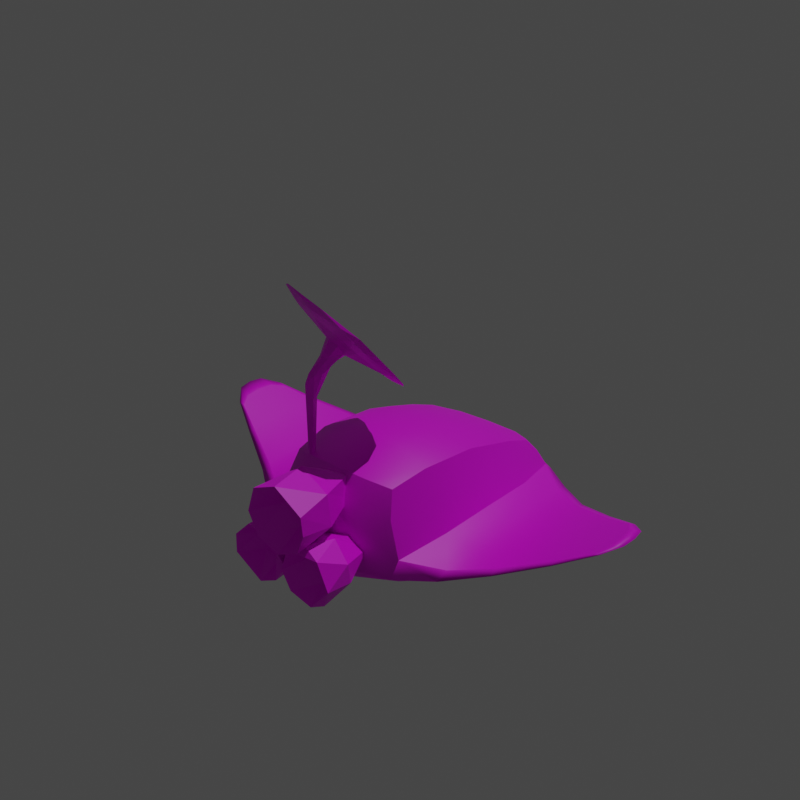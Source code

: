 # Source: spaceship_enemy_blue.blend  (saved by Blender 2.83.19; exported with 4.5.12 LTS)
import bpy
from mathutils import Matrix  # noqa: F401  (used for matrix-valued properties, if any)

bpy.ops.wm.read_factory_settings(use_empty=True)
scene = bpy.context.scene
scene.name = 'Scene'

# ---- collections
col_collection = bpy.data.collections.new('Collection'); scene.collection.children.link(col_collection)

# ---- images (referenced by path relative to the original .blend; pixels are not part of the script)
import os
ASSET_DIR = os.environ.get("B2B_ASSET_DIR", "")  # directory of the original .blend (textures are referenced by path, not embedded)
HERE = os.path.dirname(os.path.abspath(__file__))  # packed textures are extracted next to this script under _unpacked/

def load_image(name, relpath, width, height, colorspace="sRGB"):
    """Load a texture the original file referenced (path relative to the .blend, or extracted next to this script)."""
    p = next((c for c in (os.path.join(HERE, relpath), os.path.join(ASSET_DIR, relpath)) if relpath and os.path.exists(c)), "")
    if p:
        img = bpy.data.images.load(p, check_existing=True)
        img.name = name
    else:  # same state as the original file: an image datablock whose file is absent (Cycles renders it pink)
        img = bpy.data.images.new(name, width, height)
        img.source = "FILE"
        img.filepath = "//" + (relpath or name)
    img.colorspace_settings.name = colorspace
    return img
img_pixil_frame_0__1__png = load_image('pixil-frame-0 (1).png', 'nave inimiga.png', 1024, 1024, 'sRGB')
img_nazinha_low_poly = load_image('nazinha low poly', 'nazinha low poly.png', 1024, 1024, 'sRGB')

# ---- materials (node trees are filled in below, after node groups)
mat_material = bpy.data.materials.new('Material')
mat_material.use_transparent_shadow = False

# ---- material node trees
mat_material.use_nodes = True; mat_material.node_tree.nodes.clear()
_N = mat_material.node_tree.nodes; _L = mat_material.node_tree.links
n0 = _N.new('ShaderNodeBsdfPrincipled'); n0.name = 'Principled BSDF'; n0.location = (10, 300)
n0.distribution = 'GGX'
n0.subsurface_method = 'BURLEY'
n0.inputs[3].default_value = 1.45
n0.inputs[27].default_value = (0.0, 0.0, 0.0, 1.0)
n0.inputs[28].default_value = 1.0
n1 = _N.new('ShaderNodeOutputMaterial'); n1.name = 'Material Output'; n1.location = (300, 300)
n2 = _N.new('ShaderNodeTexImage'); n2.name = 'Image Texture'; n2.location = (-499, 73)
n2.image = img_pixil_frame_0__1__png
n2.interpolation = 'Closest'
n3 = _N.new('ShaderNodeTexImage'); n3.name = 'Image Texture.001'; n3.location = (-849, 131)
n3.image = img_nazinha_low_poly
_L.new(n0.outputs[0], n1.inputs[0])
_L.new(n2.outputs[0], n0.inputs[0])
n1.is_active_output = True

# ---- world
world_world = bpy.data.worlds.new('World'); scene.world = world_world
world_world.use_nodes = True; world_world.node_tree.nodes.clear()
_N = world_world.node_tree.nodes; _L = world_world.node_tree.links
n0 = _N.new('ShaderNodeOutputWorld'); n0.name = 'World Output'; n0.location = (300, 300)
n1 = _N.new('ShaderNodeBackground'); n1.name = 'Background'; n1.location = (10, 300)
n1.inputs[0].default_value = (0.05088, 0.05088, 0.05088, 1.0)
_L.new(n1.outputs[0], n0.inputs[0])
n0.is_active_output = True
world_world.color = (0.05088, 0.05088, 0.05088)
world_world.use_sun_shadow = False
world_world.sun_shadow_jitter_overblur = 0.0

# ---- lights
light_sun = bpy.data.lights.new('Sun', 'SUN')
light_sun.transmission_factor = 0.0
light_sun.energy = 1.0
light_sun.shadow_soft_size = 0.125

# ---- meshes
me_mesh = bpy.data.meshes.new('Mesh')
me_mesh.from_pydata([(-59.46, -6.249, 112.0), (-77.37, -5.719, 124.5), (-77.37, 17.86, 124.5), (-59.46, 82.13, 112.0), (1.192e-07, -6.012, 124.4), (1.192e-07, -5.114, 149.3), (1.192e-07, 21.98, 149.3), (1.192e-07, 90.33, 124.4), (-66.07, 79.0, 0.0), (-89.83, 21.86, 0.0), (-89.83, -7.263, -4.768e-07), (-66.07, -6.012, 0.0), (-1.192e-07, -5.538, 0.0), (1.192e-07, 93.12, 0.0), (-59.46, 37.95, -112.0), (-77.37, 9.704, -124.5), (-2.98e-08, -6.012, -124.4), (-1.192e-07, -5.114, -149.3), (-1.192e-07, 8.382, -149.3), (0.0, 35.95, -124.4), (-59.46, -6.249, -112.0), (-77.37, -5.719, -124.5), (-150.9, 6.086, 69.34), (-150.9, 12.32, 69.34), (-150.9, 13.87, 1.192e-07), (-150.9, 4.528, -1.192e-07), (-150.9, 12.32, -69.34), (-150.9, 6.086, -69.34), (-227.6, 40.11, 32.29), (-227.6, 42.69, 32.29), (-237.1, 47.56, 0.0), (-237.1, 44.44, 0.0), (-227.6, 42.69, -32.29), (-227.6, 40.11, -32.29), (59.46, -6.249, 112.0), (77.37, -5.719, 124.5), (77.37, 17.86, 124.5), (59.46, 82.13, 112.0), (66.07, 79.0, 0.0), (89.83, 21.86, 4.768e-07), (89.83, -7.263, 3.576e-07), (66.07, -6.012, 0.0), (59.46, 37.95, -112.0), (77.37, 9.704, -124.5), (59.46, -6.249, -112.0), (77.37, -5.719, -124.5), (150.9, 6.086, 69.34), (150.9, 12.32, 69.34), (150.9, 13.87, 0.0), (150.9, 4.528, 0.0), (150.9, 12.32, -69.34), (150.9, 6.086, -69.34), (227.6, 40.11, 32.29), (227.6, 42.69, 32.29), (237.1, 47.56, 5.96e-08), (237.1, 44.44, 5.96e-08), (227.6, 42.69, -32.29), (227.6, 40.11, -32.29), (-37.13, -6.053, 122.3), (1.192e-07, -6.611, 146.2), (-39.17, -5.186, 146.7), (-66.11, -6.759, 122.4), (-37.99, 91.36, 0.0), (5.96e-08, 65.58, -71.53), (-37.13, 36.34, -122.3), (-64.93, 56.87, -69.92), (1.192e-07, 2.108, 149.3), (-39.17, 21.54, 146.7), (-76.78, 1.251, 135.2), (-78.95, 50.67, 0.0), (-66.11, 24.05, -122.4), (-88.54, 17.03, -67.07), (1.192e-07, 57.2, 146.2), (-37.13, 88.93, 122.3), (-66.11, 55.75, 122.4), (-251.2, 52.9, 0.0), (-235.4, 46.73, -18.24), (-233.8, 44.43, -32.51), (-235.4, 43.7, -18.24), (-78.95, -6.879, 0.0), (-88.54, -7.111, -67.07), (-66.11, -6.759, -122.4), (-64.93, -6.053, -69.92), (-37.99, -5.598, 0.0), (-37.13, -6.053, -122.3), (-5.96e-08, -5.598, -71.53), (1.192e-07, -5.598, 71.53), (-64.93, -6.053, 69.92), (1.192e-07, 103.0, 71.53), (-64.93, 87.51, 69.92), (-39.17, -5.186, -146.7), (-1.192e-07, -6.611, -146.2), (-88.54, 23.19, 67.07), (-76.78, 0.333, -135.2), (-39.17, 8.588, -146.7), (-1.192e-07, 0.4085, -149.3), (-235.4, 43.7, 18.24), (-233.8, 44.43, 32.51), (-235.4, 46.73, 18.24), (-5.96e-08, 18.11, -146.2), (-88.54, -7.111, 67.07), (-150.9, 4.723, -39.87), (-112.0, -3.17, -95.81), (-113.3, -5.176, -3.576e-07), (-150.9, 9.201, -79.74), (-112.0, 5.945, -95.81), (-150.9, 13.68, -39.87), (-113.3, 9.301, 3.576e-07), (-150.9, 13.68, 39.87), (-112.0, 6.721, 95.81), (-150.9, 9.201, 79.74), (-112.0, -3.17, 95.81), (-150.9, 4.723, 39.87), (-196.7, 24.93, -46.71), (-198.0, 24.53, -2.384e-07), (-196.7, 29.08, -46.71), (-198.0, 30.68, 2.384e-07), (-196.7, 29.08, 46.71), (-196.7, 24.93, 46.71), (66.11, -6.759, 122.4), (39.17, -5.186, 146.7), (37.13, -6.053, 122.3), (64.93, 56.87, -69.92), (37.13, 36.34, -122.3), (37.99, 91.36, 0.0), (76.78, 1.251, 135.2), (39.17, 21.54, 146.7), (88.54, 17.03, -67.07), (66.11, 24.05, -122.4), (78.95, 50.67, 0.0), (66.11, 55.75, 122.4), (37.13, 88.93, 122.3), (235.4, 43.7, -18.24), (233.8, 44.43, -32.51), (235.4, 46.73, -18.24), (251.2, 52.9, -2.98e-08), (64.93, -6.053, -69.92), (66.11, -6.759, -122.4), (88.54, -7.111, -67.07), (78.95, -6.879, 1.192e-07), (37.13, -6.053, -122.3), (37.99, -5.598, 0.0), (64.93, -6.053, 69.92), (64.93, 87.51, 69.92), (39.17, -5.186, -146.7), (88.54, 23.19, 67.07), (39.17, 8.588, -146.7), (76.78, 0.333, -135.2), (235.4, 46.73, 18.24), (233.8, 44.43, 32.51), (235.4, 43.7, 18.24), (88.54, -7.111, 67.07), (113.3, -5.176, 0.0), (112.0, -3.17, -95.81), (150.9, 4.723, -39.87), (112.0, 5.945, -95.81), (150.9, 9.201, -79.74), (113.3, 9.301, 0.0), (150.9, 13.68, -39.87), (112.0, 6.721, 95.81), (150.9, 13.68, 39.87), (112.0, -3.17, 95.81), (150.9, 9.201, 79.74), (150.9, 4.723, 39.87), (198.0, 24.53, 0.0), (196.7, 24.93, -46.71), (196.7, 29.08, -46.71), (198.0, 30.68, 0.0), (196.7, 29.08, 46.71), (196.7, 24.93, 46.71), (-38.01, -6.637, 143.2), (-37.77, 64.59, -71.13), (-39.35, 1.981, 147.4), (-77.38, 37.16, -70.7), (-38.01, 56.83, 143.2), (-249.0, 51.84, -15.6), (-77.38, -6.86, -70.7), (-37.77, -5.655, -71.13), (-37.77, -5.655, 71.13), (-37.77, 101.0, 71.13), (-38.01, -6.637, -143.2), (-77.38, 56.2, 70.7), (-39.35, 0.4066, -147.4), (-249.0, 51.84, 15.6), (-38.01, 18.81, -143.2), (-77.38, -6.86, 70.7), (-113.1, -4.938, -54.75), (-111.7, 1.216, -109.5), (-113.1, 8.459, -54.75), (-113.1, 9.184, 54.75), (-111.7, 1.375, 109.5), (-113.1, -4.938, 54.75), (-197.7, 24.5, -26.86), (-197.3, 27.3, -53.31), (-197.7, 30.4, -26.86), (-197.7, 30.4, 26.86), (-197.3, 27.3, 53.31), (-197.7, 24.5, 26.86), (38.01, -6.637, 143.2), (37.77, 64.59, -71.13), (39.35, 1.981, 147.4), (77.38, 37.16, -70.7), (38.01, 56.83, 143.2), (249.0, 51.84, -15.6), (77.38, -6.86, -70.7), (37.77, -5.655, -71.13), (37.77, -5.655, 71.13), (37.77, 101.0, 71.13), (38.01, -6.637, -143.2), (77.38, 56.2, 70.7), (39.35, 0.4066, -147.4), (249.0, 51.84, 15.6), (38.01, 18.81, -143.2), (77.38, -6.86, 70.7), (113.1, -4.938, -54.75), (111.7, 1.216, -109.5), (113.1, 8.459, -54.75), (113.1, 9.184, 54.75), (111.7, 1.375, 109.5), (113.1, -4.938, 54.75), (197.7, 24.5, -26.86), (197.3, 27.3, -53.31), (197.7, 30.4, -26.86), (197.7, 30.4, 26.86), (197.3, 27.3, 53.31), (197.7, 24.5, 26.86), (-34.48, 55.01, 117.6), (-9.99, 236.4, 123.0), (-38.54, 154.5, 112.5), (-37.65, 162.3, 122.2), (-33.39, 147.1, 111.2), (-36.54, 172.8, 118.2), (-30.91, 171.1, 116.4), (-15.21, 189.6, 93.17), (-31.67, 185.2, 81.36), (-41.87, 160.7, 43.0), (-79.46, 196.8, 63.19), (-77.35, 220.8, 86.31), (-56.68, 241.2, 112.4), (45.3, 189.2, 93.07), (-56.7, 161.6, 31.96), (-31.68, 256.7, 128.5), (34.31, 228.9, 123.8), (3.495, 166.7, 63.06), (-50.46, 173.8, 50.5), (-75.91, 207.0, 72.05), (-36.55, 36.63, 117.9), (-38.62, 95.01, 116.3), (-34.99, 57.95, 121.2), (-38.14, 55.66, 120.6), (-31.77, 146.9, 118.1), (19.51, 214.0, 111.7), (-40.23, 162.5, 119.1), (-27.27, 171.4, 109.1), (-20.4, 184.5, 83.45), (-33.25, 173.4, 100.4), (-40.14, 199.2, 89.33), (-36.99, 185.9, 101.6), (-26.92, 204.0, 100.3), (-16.61, 199.8, 98.94), (-23.83, 188.5, 102.3), (26.46, 180.0, 86.58), (6.677, 152.9, 49.53), (-28.42, 172.0, 61.41), (-48.11, 189.9, 71.76), (-31.63, 227.8, 112.1), (-22.52, 243.7, 127.0), (31.77, 213.6, 117.0), (9.46, 201.1, 102.0), (41.11, 169.7, 74.05), (43.63, 185.2, 92.32), (29.72, 158.6, 60.1), (-12.61, 148.4, 35.77), (-82.75, 187.8, 47.2), (-89.93, 230.0, 83.35), (-73.59, 248.9, 106.0), (-58.67, 256.1, 117.2), (-31.11, 254.1, 129.7), (44.44, 209.6, 111.3), (-92.76, 206.6, 59.66), (-25.02, 179.4, 98.13), (-30.78, 185.7, 108.5), (16.92, 236.7, 129.8), (-30.56, 148.9, 28.4), (-3.18, 251.2, 133.0), (-13.43, 71.53, 180.9), (17.72, 63.14, 124.7), (39.02, 63.47, 172.3), (38.56, 70.48, 208.3), (4.88, 37.15, 208.2), (-21.55, 97.71, 208.5), (17.19, 39.36, 171.8), (6.029, 109.8, 208.5), (-2.513, 108.5, 166.3), (-26.29, 34.56, 179.0), (-43.05, 25.53, 130.6), (-3.462, 31.8, 201.7), (0.9482, 14.65, 196.3), (-1.755, 31.51, 172.4), (-23.22, -9.872, 171.1), (-39.9, 48.13, 201.9), (-28.39, -11.59, 201.3), (-58.99, 8.581, 201.9), (30.13, 33.99, 178.8), (44.74, 20.74, 131.3), (9.892, 40.93, 201.6), (0.5084, 16.74, 170.3), (47.85, 44.34, 201.8), (59.13, 10.14, 170.3), (34.34, 32.63, 132.0), (1.424, 15.72, 201.8), (12.22, -3.569, 201.8), (37.4, -10.1, 201.7), (7.157, 54.74, 181.8), (-14.61, 44.94, 164.9), (-31.1, 69.77, 208.2), (-31.37, 77.53, 168.8), (-5.863, 59.33, 125.5), (2.419, 93.06, 183.0), (15.17, 86.41, 124.7), (-9.649, 83.58, 125.5), (22.98, 76.14, 181.8), (33.68, 94.74, 171.1), (-19.99, 47.43, 208.5), (36.22, 89.48, 208.0), (30.28, 49.0, 208.5), (-6.117, 3.247, 165.0), (-16.49, 13.94, 131.2), (-24.17, 3.629, 180.3), (-41.63, 8.341, 179.9), (-51.48, -2.11, 165.8), (-35.52, 6.051, 131.9), (-45.74, 25.24, 180.1), (-58.42, 29.15, 201.6), (-58.13, 31.98, 171.3), (-35.73, 47.56, 165.0), (-23.3, 32.63, 132.9), (-15.99, 46.52, 173.1), (-14.05, 20.18, 179.7), (-7.419, -1.136, 201.2), (-17.63, 45.39, 201.7), (19.13, 11.75, 131.7), (14.84, 21.76, 178.6), (8.904, -3.305, 173.6), (39.46, -11.17, 171.7), (32.74, 4.618, 132.1), (33.61, 3.127, 180.0), (51.35, -4.015, 198.1), (46.99, 24.12, 179.6), (59.05, 31.87, 173.6), (37.8, 47.67, 167.5), (18.94, 28.31, 131.6), (7.583, 40.68, 170.3), (59.85, 16.22, 201.5), (27.99, 50.66, 196.5)], [], [(4, 59, 170, 58), (59, 5, 60, 170), (170, 60, 1, 61), (58, 170, 61, 0), (13, 63, 171, 62), (63, 19, 64, 171), (171, 64, 14, 65), (62, 171, 65, 8), (5, 66, 172, 60), (66, 6, 67, 172), (172, 67, 2, 68), (60, 172, 68, 1), (8, 65, 173, 69), (65, 14, 70, 173), (173, 70, 15, 71), (69, 173, 71, 9), (6, 72, 174, 67), (72, 7, 73, 174), (174, 73, 3, 74), (67, 174, 74, 2), (30, 76, 175, 75), (76, 32, 77, 175), (175, 77, 33, 78), (75, 175, 78, 31), (10, 80, 176, 79), (80, 21, 81, 176), (176, 81, 20, 82), (79, 176, 82, 11), (11, 82, 177, 83), (82, 20, 84, 177), (177, 84, 16, 85), (83, 177, 85, 12), (12, 86, 178, 83), (86, 4, 58, 178), (178, 58, 0, 87), (83, 178, 87, 11), (7, 88, 179, 73), (88, 13, 62, 179), (179, 62, 8, 89), (73, 179, 89, 3), (20, 81, 180, 84), (81, 21, 90, 180), (180, 90, 17, 91), (84, 180, 91, 16), (9, 92, 181, 69), (92, 2, 74, 181), (181, 74, 3, 89), (69, 181, 89, 8), (21, 93, 182, 90), (93, 15, 94, 182), (182, 94, 18, 95), (90, 182, 95, 17), (31, 96, 183, 75), (96, 28, 97, 183), (183, 97, 29, 98), (75, 183, 98, 30), (15, 70, 184, 94), (70, 14, 64, 184), (184, 64, 19, 99), (94, 184, 99, 18), (11, 87, 185, 79), (87, 0, 61, 185), (185, 61, 1, 100), (79, 185, 100, 10), (27, 102, 186, 101), (102, 21, 80, 186), (186, 80, 10, 103), (101, 186, 103, 25), (26, 105, 187, 104), (105, 15, 93, 187), (187, 93, 21, 102), (104, 187, 102, 27), (24, 107, 188, 106), (107, 9, 71, 188), (188, 71, 15, 105), (106, 188, 105, 26), (23, 109, 189, 108), (109, 2, 92, 189), (189, 92, 9, 107), (108, 189, 107, 24), (22, 111, 190, 110), (111, 1, 68, 190), (190, 68, 2, 109), (110, 190, 109, 23), (25, 103, 191, 112), (103, 10, 100, 191), (191, 100, 1, 111), (112, 191, 111, 22), (33, 113, 192, 78), (113, 27, 101, 192), (192, 101, 25, 114), (78, 192, 114, 31), (32, 115, 193, 77), (115, 26, 104, 193), (193, 104, 27, 113), (77, 193, 113, 33), (30, 116, 194, 76), (116, 24, 106, 194), (194, 106, 26, 115), (76, 194, 115, 32), (29, 117, 195, 98), (117, 23, 108, 195), (195, 108, 24, 116), (98, 195, 116, 30), (28, 118, 196, 97), (118, 22, 110, 196), (196, 110, 23, 117), (97, 196, 117, 29), (31, 114, 197, 96), (114, 25, 112, 197), (197, 112, 22, 118), (96, 197, 118, 28), (35, 120, 198, 119), (120, 5, 59, 198), (198, 59, 4, 121), (119, 198, 121, 34), (42, 123, 199, 122), (123, 19, 63, 199), (199, 63, 13, 124), (122, 199, 124, 38), (36, 126, 200, 125), (126, 6, 66, 200), (200, 66, 5, 120), (125, 200, 120, 35), (43, 128, 201, 127), (128, 42, 122, 201), (201, 122, 38, 129), (127, 201, 129, 39), (37, 131, 202, 130), (131, 7, 72, 202), (202, 72, 6, 126), (130, 202, 126, 36), (57, 133, 203, 132), (133, 56, 134, 203), (203, 134, 54, 135), (132, 203, 135, 55), (44, 137, 204, 136), (137, 45, 138, 204), (204, 138, 40, 139), (136, 204, 139, 41), (16, 140, 205, 85), (140, 44, 136, 205), (205, 136, 41, 141), (85, 205, 141, 12), (34, 121, 206, 142), (121, 4, 86, 206), (206, 86, 12, 141), (142, 206, 141, 41), (38, 124, 207, 143), (124, 13, 88, 207), (207, 88, 7, 131), (143, 207, 131, 37), (17, 144, 208, 91), (144, 45, 137, 208), (208, 137, 44, 140), (91, 208, 140, 16), (37, 130, 209, 143), (130, 36, 145, 209), (209, 145, 39, 129), (143, 209, 129, 38), (18, 146, 210, 95), (146, 43, 147, 210), (210, 147, 45, 144), (95, 210, 144, 17), (53, 149, 211, 148), (149, 52, 150, 211), (211, 150, 55, 135), (148, 211, 135, 54), (19, 123, 212, 99), (123, 42, 128, 212), (212, 128, 43, 146), (99, 212, 146, 18), (35, 119, 213, 151), (119, 34, 142, 213), (213, 142, 41, 139), (151, 213, 139, 40), (40, 138, 214, 152), (138, 45, 153, 214), (214, 153, 51, 154), (152, 214, 154, 49), (45, 147, 215, 153), (147, 43, 155, 215), (215, 155, 50, 156), (153, 215, 156, 51), (43, 127, 216, 155), (127, 39, 157, 216), (216, 157, 48, 158), (155, 216, 158, 50), (39, 145, 217, 157), (145, 36, 159, 217), (217, 159, 47, 160), (157, 217, 160, 48), (36, 125, 218, 159), (125, 35, 161, 218), (218, 161, 46, 162), (159, 218, 162, 47), (35, 151, 219, 161), (151, 40, 152, 219), (219, 152, 49, 163), (161, 219, 163, 46), (49, 154, 220, 164), (154, 51, 165, 220), (220, 165, 57, 132), (164, 220, 132, 55), (51, 156, 221, 165), (156, 50, 166, 221), (221, 166, 56, 133), (165, 221, 133, 57), (50, 158, 222, 166), (158, 48, 167, 222), (222, 167, 54, 134), (166, 222, 134, 56), (48, 160, 223, 167), (160, 47, 168, 223), (223, 168, 53, 148), (167, 223, 148, 54), (47, 162, 224, 168), (162, 46, 169, 224), (224, 169, 52, 149), (168, 224, 149, 53), (46, 163, 225, 169), (163, 49, 164, 225), (225, 164, 55, 150), (169, 225, 150, 52), (251, 243, 227), (244, 245, 227), (248, 246, 226), (233, 280, 254), (255, 280, 230), (257, 255, 228), (281, 257, 231), (258, 257, 281), (256, 257, 258), (260, 281, 232), (264, 263, 234), (237, 264, 256), (261, 268, 233), (270, 269, 239), (276, 277, 241), (284, 282, 242), (277, 284, 241), (242, 278, 239), (273, 245, 244), (230, 250, 226), (249, 247, 246), (229, 250, 232), (250, 229, 248), (252, 229, 231), (262, 263, 235), (262, 261, 263), (263, 254, 234), (253, 280, 233), (228, 255, 230), (228, 252, 257), (253, 232, 250), (268, 259, 233), (237, 265, 238), (272, 262, 235), (266, 277, 238), (278, 267, 270), (270, 267, 261), (271, 243, 269), (247, 230, 226), (280, 255, 234, 254), (243, 262, 272), (244, 283, 240), (244, 240, 273), (227, 243, 244), (249, 246, 248), (226, 250, 248), (257, 256, 234, 255), (260, 259, 258, 281), (269, 270, 261, 271), (233, 259, 260), (236, 235, 264), (235, 263, 264), (237, 236, 264), (238, 265, 266), (267, 268, 261), (283, 272, 235, 240), (276, 275, 238, 277), (284, 277, 266, 282), (283, 244, 243, 272), (252, 228, 247, 249), (245, 273, 279), (227, 241, 284), (249, 229, 252), (254, 263, 261, 233), (231, 229, 232), (248, 229, 249), (253, 250, 230, 280), (253, 233, 260, 232), (231, 257, 252), (232, 281, 231), (265, 268, 267, 266), (265, 258, 259, 268), (265, 237, 256, 258), (234, 256, 264), (240, 235, 236, 273), (271, 261, 262), (236, 237, 274, 279), (237, 238, 275, 274), (236, 279, 273), (267, 278, 242, 282), (239, 269, 243, 251), (282, 266, 267), (239, 278, 270), (276, 241, 227, 275), (226, 246, 247), (247, 228, 230), (275, 245, 274), (275, 227, 245), (243, 271, 262), (274, 245, 279), (239, 251, 242), (251, 227, 242), (242, 227, 284), (313, 321, 285), (325, 287, 288), (286, 287, 291), (291, 325, 289), (317, 286, 291), (314, 317, 291), (323, 314, 289), (317, 314, 316), (320, 317, 316), (290, 316, 315), (317, 320, 286), (320, 316, 293), (293, 290, 292), (319, 320, 293), (321, 318, 285), (320, 319, 286), (324, 322, 292), (322, 293, 292), (322, 319, 293), (286, 322, 287), (286, 319, 322), (325, 321, 313), (325, 288, 321), (323, 313, 285), (323, 289, 313), (290, 285, 318), (290, 315, 285), (324, 318, 321), (324, 292, 318), (326, 298, 297), (326, 327, 298), (328, 338, 294), (339, 326, 297), (327, 326, 299), (331, 327, 299), (327, 331, 295), (329, 328, 294), (330, 331, 299), (330, 301, 302), (295, 331, 330), (332, 329, 294), (295, 330, 334), (323, 315, 316, 314), (333, 334, 302), (300, 334, 333), (335, 295, 334), (336, 295, 335), (337, 300, 340), (337, 335, 300), (336, 335, 337), (336, 327, 295), (298, 336, 337), (327, 336, 298), (297, 298, 296), (328, 339, 338), (301, 328, 329), (332, 302, 329), (300, 332, 294), (297, 296, 339), (341, 343, 306), (342, 346, 303), (345, 344, 343), (345, 341, 304), (344, 347, 312), (346, 348, 303), (308, 347, 344), (345, 308, 344), (349, 307, 353), (304, 349, 308), (304, 350, 349), (350, 354, 307), (351, 309, 304), (352, 354, 350), (309, 352, 350), (352, 305, 354), (351, 306, 352), (341, 351, 304), (310, 311, 342), (311, 346, 342), (307, 303, 348), (305, 342, 303), (354, 305, 307), (291, 287, 325), (289, 314, 291), (337, 340, 296, 298), (293, 316, 290), (288, 287, 324), (287, 322, 324), (313, 289, 325), (285, 315, 323), (318, 292, 290), (321, 288, 324), (301, 299, 339), (299, 326, 339), (301, 330, 299), (334, 330, 302), (300, 335, 334), (340, 294, 338, 296), (338, 339, 296), (301, 339, 328), (302, 301, 329), (333, 302, 332), (332, 300, 333), (294, 340, 300), (311, 343, 344, 312), (306, 343, 310), (341, 306, 351), (343, 311, 310), (345, 343, 341), (348, 346, 312, 353), (347, 308, 353), (304, 308, 345), (308, 349, 353), (349, 350, 307), (309, 350, 304), (351, 352, 309), (352, 306, 310), (352, 310, 305), (311, 312, 346), (353, 307, 348), (307, 305, 303), (305, 310, 342), (347, 353, 312)])
me_mesh.polygons.foreach_set('use_smooth', [1, 1, 1, 1, 1, 1, 1, 1, 1, 1, 1, 1, 1, 1, 1, 1, 1, 1, 1, 1, 1, 1, 1, 1, 1, 1, 1, 1, 1, 1, 1, 1, 1, 1, 1, 1, 1, 1, 1, 1, 1, 1, 1, 1, 1, 1, 1, 1, 1, 1, 1, 1, 1, 1, 1, 1, 1, 1, 1, 1, 1, 1, 1, 1, 1, 1, 1, 1, 1, 1, 1, 1, 1, 1, 1, 1, 1, 1, 1, 1, 1, 1, 1, 1, 1, 1, 1, 1, 1, 1, 1, 1, 1, 1, 1, 1, 1, 1, 1, 1, 1, 1, 1, 1, 1, 1, 1, 1, 1, 1, 1, 1, 1, 1, 1, 1, 1, 1, 1, 1, 1, 1, 1, 1, 1, 1, 1, 1, 1, 1, 1, 1, 1, 1, 1, 1, 1, 1, 1, 1, 1, 1, 1, 1, 1, 1, 1, 1, 1, 1, 1, 1, 1, 1, 1, 1, 1, 1, 1, 1, 1, 1, 1, 1, 1, 1, 1, 1, 1, 1, 1, 1, 1, 1, 1, 1, 1, 1, 1, 1, 1, 1, 1, 1, 1, 1, 1, 1, 1, 1, 1, 1, 1, 1, 1, 1, 1, 1, 1, 1, 1, 1, 1, 1, 1, 1, 1, 1, 1, 1, 1, 1, 1, 1, 1, 1, 1, 1, 1, 1, 1, 1, 1, 1, 0, 0, 0, 0, 0, 0, 0, 0, 0, 0, 0, 0, 0, 0, 0, 0, 0, 0, 0, 0, 0, 0, 0, 0, 0, 0, 0, 0, 0, 0, 0, 0, 0, 0, 0, 0, 0, 0, 0, 0, 0, 0, 0, 0, 0, 0, 0, 0, 0, 0, 0, 0, 0, 0, 0, 0, 0, 0, 0, 0, 0, 0, 0, 0, 0, 0, 0, 0, 0, 0, 0, 0, 0, 0, 0, 0, 0, 0, 0, 0, 0, 0, 0, 0, 0, 0, 0, 0, 0, 0, 0, 0, 0, 0, 0, 0, 0, 0, 0, 0, 0, 0, 0, 0, 0, 0, 0, 0, 0, 0, 0, 0, 0, 0, 0, 0, 0, 0, 0, 0, 0, 0, 0, 0, 0, 0, 0, 0, 0, 0, 0, 0, 0, 0, 0, 0, 0, 0, 0, 0, 0, 0, 0, 0, 0, 0, 0, 0, 0, 0, 0, 0, 0, 0, 0, 0, 0, 0, 0, 0, 0, 0, 0, 0, 0, 0, 0, 0, 0, 0, 0, 0, 0, 0, 0, 0, 0, 0, 0, 0, 0, 0, 0, 0, 0, 0, 0, 0, 0, 0, 0, 0, 0, 0, 0, 0, 0, 0, 0, 0, 0, 0, 0, 0, 0, 0, 0, 0, 0, 0, 0, 0, 0, 0, 0, 0])
_k = set([(0, 58), (0, 61), (0, 87), (1, 60), (1, 61), (1, 68), (1, 100), (1, 111), (2, 68), (2, 74), (2, 92), (2, 109), (3, 73), (3, 74), (3, 89), (4, 58), (4, 121), (5, 60), (5, 120), (7, 73), (7, 131), (8, 65), (8, 89), (9, 71), (9, 92), (10, 80), (10, 100), (11, 82), (11, 87), (14, 64), (14, 65), (14, 70), (15, 70), (15, 71), (15, 93), (15, 105), (16, 84), (16, 140), (17, 90), (17, 144), (19, 64), (19, 123), (20, 81), (20, 82), (20, 84), (21, 80), (21, 81), (21, 90), (21, 93), (21, 102), (22, 111), (22, 118), (23, 109), (23, 117), (26, 105), (26, 115), (27, 102), (27, 113), (28, 96), (28, 97), (28, 118), (29, 97), (29, 98), (29, 117), (30, 76), (30, 98), (31, 78), (31, 96), (32, 76), (32, 77), (32, 115), (33, 77), (33, 78), (33, 113), (34, 119), (34, 121), (34, 142), (35, 119), (35, 120), (35, 125), (35, 151), (35, 161), (36, 125), (36, 130), (36, 145), (36, 159), (37, 130), (37, 131), (37, 143), (38, 122), (38, 143), (39, 127), (39, 145), (40, 138), (40, 151), (41, 136), (41, 142), (42, 122), (42, 123), (42, 128), (43, 127), (43, 128), (43, 147), (43, 155), (44, 136), (44, 137), (44, 140), (45, 137), (45, 138), (45, 144), (45, 147), (45, 153), (46, 161), (46, 169), (47, 159), (47, 168), (50, 155), (50, 166), (51, 153), (51, 165), (52, 149), (52, 150), (52, 169), (53, 148), (53, 149), (53, 168), (54, 134), (54, 148), (55, 132), (55, 150), (56, 133), (56, 134), (56, 166), (57, 132), (57, 133), (57, 165)])
me_mesh.attributes.new('sharp_edge', 'BOOLEAN', 'EDGE').data.foreach_set('value', [ (min(e.vertices), max(e.vertices)) in _k for e in me_mesh.edges])
_uv = me_mesh.uv_layers.new(name='UVW')
_uv.uv.foreach_set('vector', [0.5, 0.0, 0.5, 0.1667, 0.25, 0.1667, 0.25, 0.0, 0.5, 0.1667, 0.5, 0.3333, 0.25, 0.3333, 0.25, 0.1667, 0.25, 0.1667, 0.25, 0.3333, 0.0, 0.3333, 0.0, 0.1667, 0.25, 0.0, 0.25, 0.1667, 0.0, 0.1667, 0.0, 0.0, 0.8775, 0.7461, 0.8775, 0.8544, 0.7692, 0.8544, 0.7692, 0.7461, 0.8775, 0.8544, 0.8775, 0.9626, 0.7692, 0.9626, 0.7692, 0.8544, 0.7692, 0.8544, 0.7692, 0.9626, 0.6609, 0.9626, 0.6609, 0.8544, 0.7692, 0.7461, 0.7692, 0.8544, 0.6609, 0.8544, 0.6609, 0.7461, 0.1953, 0.2708, 0.1953, 0.3026, 0.1476, 0.3026, 0.1476, 0.2708, 0.1953, 0.3026, 0.1953, 0.3345, 0.1476, 0.3345, 0.1476, 0.3026, 0.1476, 0.3026, 0.1476, 0.3345, 0.09988, 0.3345, 0.09988, 0.3026, 0.1476, 0.2708, 0.1476, 0.3026, 0.09988, 0.3026, 0.09988, 0.2708, 0.1953, 0.3981, 0.1476, 0.3981, 0.1476, 0.3674, 0.1953, 0.3676, 0.1476, 0.3981, 0.09988, 0.3981, 0.09988, 0.3663, 0.1476, 0.3674, 0.1476, 0.3674, 0.09988, 0.3663, 0.09988, 0.3345, 0.1479, 0.344, 0.1953, 0.3676, 0.1476, 0.3674, 0.1479, 0.344, 0.1953, 0.3451, 0.1953, 0.3345, 0.1953, 0.3663, 0.1476, 0.3663, 0.1476, 0.3345, 0.1953, 0.3663, 0.1953, 0.3981, 0.1476, 0.3981, 0.1476, 0.3663, 0.1476, 0.3663, 0.1476, 0.3981, 0.09988, 0.3981, 0.09988, 0.3663, 0.1476, 0.3345, 0.1476, 0.3663, 0.09988, 0.3663, 0.09988, 0.3345, 0.1953, 0.3239, 0.1506, 0.3229, 0.1501, 0.3026, 0.1953, 0.3026, 0.1506, 0.3229, 0.1237, 0.3186, 0.1185, 0.3026, 0.1501, 0.3026, 0.1501, 0.3026, 0.1185, 0.3026, 0.1237, 0.2867, 0.1506, 0.2823, 0.1953, 0.3026, 0.1501, 0.3026, 0.1506, 0.2823, 0.1953, 0.2814, 0.5, 0.2778, 0.2517, 0.2836, 0.25, 0.1609, 0.5, 0.1597, 0.2517, 0.2836, 0.0, 0.3333, 0.0, 0.1667, 0.25, 0.1609, 0.25, 0.1609, 0.0, 0.1667, 0.0, 0.0, 0.25, 0.0, 0.5, 0.1597, 0.25, 0.1609, 0.25, 0.0, 0.5, 0.0, 0.0, 0.5, 0.0, 0.25, 0.25, 0.25, 0.25, 0.5, 0.0, 0.25, 0.0, 0.0, 0.25, 0.0, 0.25, 0.25, 0.25, 0.25, 0.25, 0.0, 0.5, 0.0, 0.5, 0.25, 0.25, 0.5, 0.25, 0.25, 0.5, 0.25, 0.5, 0.5, 0.5, 0.5, 0.5, 0.75, 0.25, 0.75, 0.25, 0.5, 0.5, 0.75, 0.5, 1.0, 0.25, 1.0, 0.25, 0.75, 0.25, 0.75, 0.25, 1.0, 0.0, 1.0, 0.0, 0.75, 0.25, 0.5, 0.25, 0.75, 0.0, 0.75, 0.0, 0.5, 0.8775, 0.5295, 0.8775, 0.6378, 0.7692, 0.6378, 0.7692, 0.5295, 0.8775, 0.6378, 0.8775, 0.7461, 0.7692, 0.7461, 0.7692, 0.6378, 0.7692, 0.6378, 0.7692, 0.7461, 0.6609, 0.7461, 0.6609, 0.6378, 0.7692, 0.5295, 0.7692, 0.6378, 0.6609, 0.6378, 0.6609, 0.5295, 1.0, 0.0, 1.0, 0.1667, 0.75, 0.1667, 0.75, 0.0, 1.0, 0.1667, 1.0, 0.3333, 0.75, 0.3333, 0.75, 0.1667, 0.75, 0.1667, 0.75, 0.3333, 0.5, 0.3333, 0.5, 0.1667, 0.75, 0.0, 0.75, 0.1667, 0.5, 0.1667, 0.5, 0.0, 0.1953, 0.3451, 0.2427, 0.344, 0.2431, 0.3674, 0.1953, 0.3676, 0.2427, 0.344, 0.2908, 0.3345, 0.2908, 0.3663, 0.2431, 0.3674, 0.2431, 0.3674, 0.2908, 0.3663, 0.2908, 0.3981, 0.2431, 0.3981, 0.1953, 0.3676, 0.2431, 0.3674, 0.2431, 0.3981, 0.1953, 0.3981, 0.2908, 0.2708, 0.2908, 0.3026, 0.2431, 0.3026, 0.2431, 0.2708, 0.2908, 0.3026, 0.2908, 0.3345, 0.2431, 0.3345, 0.2431, 0.3026, 0.2431, 0.3026, 0.2431, 0.3345, 0.1953, 0.3345, 0.1953, 0.3026, 0.2431, 0.2708, 0.2431, 0.3026, 0.1953, 0.3026, 0.1953, 0.2708, 0.1953, 0.2814, 0.24, 0.2823, 0.2406, 0.3026, 0.1953, 0.3026, 0.24, 0.2823, 0.2669, 0.2867, 0.2722, 0.3026, 0.2406, 0.3026, 0.2406, 0.3026, 0.2722, 0.3026, 0.2669, 0.3186, 0.24, 0.3229, 0.1953, 0.3026, 0.2406, 0.3026, 0.24, 0.3229, 0.1953, 0.3239, 0.2908, 0.3345, 0.2908, 0.3663, 0.2431, 0.3663, 0.2431, 0.3345, 0.2908, 0.3663, 0.2908, 0.3981, 0.2431, 0.3981, 0.2431, 0.3663, 0.2431, 0.3663, 0.2431, 0.3981, 0.1953, 0.3981, 0.1953, 0.3663, 0.2431, 0.3345, 0.2431, 0.3663, 0.1953, 0.3663, 0.1953, 0.3345, 0.5, 0.0, 0.75, 0.0, 0.75, 0.1609, 0.5, 0.1597, 0.75, 0.0, 1.0, 0.0, 1.0, 0.1667, 0.75, 0.1609, 0.75, 0.1609, 1.0, 0.1667, 1.0, 0.3333, 0.7483, 0.2836, 0.5, 0.1597, 0.75, 0.1609, 0.7483, 0.2836, 0.5, 0.2778, 0.08333, 0.3889, 0.07639, 0.3831, 0.2587, 0.3333, 0.2604, 0.3403, 0.07639, 0.3831, 0.0, 0.3333, 0.2517, 0.2836, 0.2587, 0.3333, 0.2587, 0.3333, 0.2517, 0.2836, 0.5, 0.2778, 0.5, 0.3264, 0.2604, 0.3403, 0.2587, 0.3333, 0.5, 0.3264, 0.5, 0.3333, 0.1158, 0.3239, 0.1145, 0.325, 0.1032, 0.3026, 0.1039, 0.3026, 0.1145, 0.325, 0.09988, 0.3345, 0.09988, 0.3026, 0.1032, 0.3026, 0.1032, 0.3026, 0.09988, 0.3026, 0.09988, 0.2708, 0.1145, 0.2803, 0.1039, 0.3026, 0.1032, 0.3026, 0.1145, 0.2803, 0.1158, 0.2814, 0.2022, 0.3469, 0.2022, 0.3485, 0.147, 0.3469, 0.1474, 0.3453, 0.2022, 0.3485, 0.2022, 0.3596, 0.1454, 0.3583, 0.147, 0.3469, 0.147, 0.3469, 0.1454, 0.3583, 0.08772, 0.3469, 0.1052, 0.3355, 0.1474, 0.3453, 0.147, 0.3469, 0.1052, 0.3355, 0.1068, 0.3342, 0.2977, 0.3342, 0.2993, 0.3355, 0.2575, 0.3469, 0.2571, 0.3453, 0.2993, 0.3355, 0.3168, 0.3469, 0.2591, 0.3583, 0.2575, 0.3469, 0.2575, 0.3469, 0.2591, 0.3583, 0.2022, 0.3596, 0.2022, 0.3485, 0.2571, 0.3453, 0.2575, 0.3469, 0.2022, 0.3485, 0.2022, 0.3469, 0.2749, 0.2814, 0.2762, 0.2803, 0.2875, 0.3026, 0.2868, 0.3026, 0.2762, 0.2803, 0.2908, 0.2708, 0.2908, 0.3026, 0.2875, 0.3026, 0.2875, 0.3026, 0.2908, 0.3026, 0.2908, 0.3345, 0.2762, 0.325, 0.2868, 0.3026, 0.2875, 0.3026, 0.2762, 0.325, 0.2749, 0.3239, 0.5, 0.3333, 0.5, 0.3264, 0.7413, 0.3333, 0.7396, 0.3403, 0.5, 0.3264, 0.5, 0.2778, 0.7483, 0.2836, 0.7413, 0.3333, 0.7413, 0.3333, 0.7483, 0.2836, 1.0, 0.3333, 0.9236, 0.3831, 0.7396, 0.3403, 0.7413, 0.3333, 0.9236, 0.3831, 0.9167, 0.3889, 0.125, 0.4167, 0.09047, 0.3936, 0.2618, 0.347, 0.2658, 0.3936, 0.09047, 0.3936, 0.08333, 0.3889, 0.2604, 0.3403, 0.2618, 0.347, 0.2618, 0.347, 0.2604, 0.3403, 0.5, 0.3333, 0.5, 0.3403, 0.2658, 0.3936, 0.2618, 0.347, 0.5, 0.3403, 0.5, 0.3889, 0.1237, 0.3186, 0.1172, 0.3229, 0.1057, 0.3026, 0.1185, 0.3026, 0.1172, 0.3229, 0.1158, 0.3239, 0.1039, 0.3026, 0.1057, 0.3026, 0.1057, 0.3026, 0.1039, 0.3026, 0.1158, 0.2814, 0.1172, 0.2823, 0.1185, 0.3026, 0.1057, 0.3026, 0.1172, 0.2823, 0.1237, 0.2867, 0.2022, 0.3342, 0.2022, 0.3453, 0.1477, 0.3438, 0.1486, 0.3331, 0.2022, 0.3453, 0.2022, 0.3469, 0.1474, 0.3453, 0.1477, 0.3438, 0.1477, 0.3438, 0.1474, 0.3453, 0.1068, 0.3342, 0.1084, 0.3331, 0.1486, 0.3331, 0.1477, 0.3438, 0.1084, 0.3331, 0.1164, 0.3278, 0.2881, 0.3278, 0.296, 0.3331, 0.2568, 0.3438, 0.2559, 0.3331, 0.296, 0.3331, 0.2977, 0.3342, 0.2571, 0.3453, 0.2568, 0.3438, 0.2568, 0.3438, 0.2571, 0.3453, 0.2022, 0.3469, 0.2022, 0.3453, 0.2559, 0.3331, 0.2568, 0.3438, 0.2022, 0.3453, 0.2022, 0.3342, 0.2669, 0.2867, 0.2735, 0.2823, 0.285, 0.3026, 0.2722, 0.3026, 0.2735, 0.2823, 0.2749, 0.2814, 0.2868, 0.3026, 0.285, 0.3026, 0.285, 0.3026, 0.2868, 0.3026, 0.2749, 0.3239, 0.2735, 0.3229, 0.2722, 0.3026, 0.285, 0.3026, 0.2735, 0.3229, 0.2669, 0.3186, 0.5, 0.3889, 0.5, 0.3403, 0.7382, 0.347, 0.7342, 0.3936, 0.5, 0.3403, 0.5, 0.3333, 0.7396, 0.3403, 0.7382, 0.347, 0.7382, 0.347, 0.7396, 0.3403, 0.9167, 0.3889, 0.9095, 0.3936, 0.7342, 0.3936, 0.7382, 0.347, 0.9095, 0.3936, 0.875, 0.4167, 0.0, 0.3333, 0.25, 0.3333, 0.25, 0.1667, 0.0, 0.1667, 0.25, 0.3333, 0.5, 0.3333, 0.5, 0.1667, 0.25, 0.1667, 0.25, 0.1667, 0.5, 0.1667, 0.5, 0.0, 0.25, 0.0, 0.0, 0.1667, 0.25, 0.1667, 0.25, 0.0, 0.0, 0.0, 0.6609, 0.9626, 0.7692, 0.9626, 0.7692, 0.8544, 0.6609, 0.8544, 0.7692, 0.9626, 0.8775, 0.9626, 0.8775, 0.8544, 0.7692, 0.8544, 0.7692, 0.8544, 0.8775, 0.8544, 0.8775, 0.7461, 0.7692, 0.7461, 0.6609, 0.8544, 0.7692, 0.8544, 0.7692, 0.7461, 0.6609, 0.7461, 0.09988, 0.3345, 0.1476, 0.3345, 0.1476, 0.3026, 0.09988, 0.3026, 0.1476, 0.3345, 0.1953, 0.3345, 0.1953, 0.3026, 0.1476, 0.3026, 0.1476, 0.3026, 0.1953, 0.3026, 0.1953, 0.2708, 0.1476, 0.2708, 0.09988, 0.3026, 0.1476, 0.3026, 0.1476, 0.2708, 0.09988, 0.2708, 0.09988, 0.3345, 0.09988, 0.3663, 0.1476, 0.3663, 0.1476, 0.3345, 0.09988, 0.3663, 0.09988, 0.3981, 0.1476, 0.3981, 0.1476, 0.3663, 0.1476, 0.3663, 0.1476, 0.3981, 0.1953, 0.3981, 0.1953, 0.3663, 0.1476, 0.3345, 0.1476, 0.3663, 0.1953, 0.3663, 0.1953, 0.3345, 0.09988, 0.3981, 0.1476, 0.3981, 0.1476, 0.3663, 0.09988, 0.3663, 0.1476, 0.3981, 0.1953, 0.3981, 0.1953, 0.3663, 0.1476, 0.3663, 0.1476, 0.3663, 0.1953, 0.3663, 0.1953, 0.3345, 0.1476, 0.3345, 0.09988, 0.3663, 0.1476, 0.3663, 0.1476, 0.3345, 0.09988, 0.3345, 0.09988, 0.2708, 0.09988, 0.3026, 0.1476, 0.3026, 0.1476, 0.2708, 0.09988, 0.3026, 0.09988, 0.3345, 0.1476, 0.3345, 0.1476, 0.3026, 0.1476, 0.3026, 0.1476, 0.3345, 0.1953, 0.3345, 0.1953, 0.3026, 0.1476, 0.2708, 0.1476, 0.3026, 0.1953, 0.3026, 0.1953, 0.2708, 0.0, 0.0, 0.0, 0.1667, 0.25, 0.1667, 0.25, 0.0, 0.0, 0.1667, 0.0, 0.3333, 0.25, 0.3333, 0.25, 0.1667, 0.25, 0.1667, 0.25, 0.3333, 0.5, 0.3333, 0.5, 0.1667, 0.25, 0.0, 0.25, 0.1667, 0.5, 0.1667, 0.5, 0.0, 0.5, 0.0, 0.25, 0.0, 0.25, 0.25, 0.5, 0.25, 0.25, 0.0, 0.0, 0.0, 0.0, 0.25, 0.25, 0.25, 0.25, 0.25, 0.0, 0.25, 0.0, 0.5, 0.25, 0.5, 0.5, 0.25, 0.25, 0.25, 0.25, 0.5, 0.5, 0.5, 0.0, 1.0, 0.25, 1.0, 0.25, 0.75, 0.0, 0.75, 0.25, 1.0, 0.5, 1.0, 0.5, 0.75, 0.25, 0.75, 0.25, 0.75, 0.5, 0.75, 0.5, 0.5, 0.25, 0.5, 0.0, 0.75, 0.25, 0.75, 0.25, 0.5, 0.0, 0.5, 0.6609, 0.7461, 0.7692, 0.7461, 0.7692, 0.6378, 0.6609, 0.6378, 0.7692, 0.7461, 0.8775, 0.7461, 0.8775, 0.6378, 0.7692, 0.6378, 0.7692, 0.6378, 0.8775, 0.6378, 0.8775, 0.5295, 0.7692, 0.5295, 0.6609, 0.6378, 0.7692, 0.6378, 0.7692, 0.5295, 0.6609, 0.5295, 0.5, 0.3333, 0.75, 0.3333, 0.75, 0.1667, 0.5, 0.1667, 0.75, 0.3333, 1.0, 0.3333, 1.0, 0.1667, 0.75, 0.1667, 0.75, 0.1667, 1.0, 0.1667, 1.0, 0.0, 0.75, 0.0, 0.5, 0.1667, 0.75, 0.1667, 0.75, 0.0, 0.5, 0.0, 0.2908, 0.3981, 0.2908, 0.3663, 0.2431, 0.3663, 0.2431, 0.3981, 0.2908, 0.3663, 0.2908, 0.3345, 0.2431, 0.3345, 0.2431, 0.3663, 0.2431, 0.3663, 0.2431, 0.3345, 0.1953, 0.3345, 0.1953, 0.3663, 0.2431, 0.3981, 0.2431, 0.3663, 0.1953, 0.3663, 0.1953, 0.3981, 0.1953, 0.3345, 0.2431, 0.3345, 0.2431, 0.3026, 0.1953, 0.3026, 0.2431, 0.3345, 0.2908, 0.3345, 0.2908, 0.3026, 0.2431, 0.3026, 0.2431, 0.3026, 0.2908, 0.3026, 0.2908, 0.2708, 0.2431, 0.2708, 0.1953, 0.3026, 0.2431, 0.3026, 0.2431, 0.2708, 0.1953, 0.2708, 0.2908, 0.3345, 0.2908, 0.3026, 0.2431, 0.3026, 0.2431, 0.3345, 0.2908, 0.3026, 0.2908, 0.2708, 0.2431, 0.2708, 0.2431, 0.3026, 0.2431, 0.3026, 0.2431, 0.2708, 0.1953, 0.2708, 0.1953, 0.3026, 0.2431, 0.3345, 0.2431, 0.3026, 0.1953, 0.3026, 0.1953, 0.3345, 0.1953, 0.3981, 0.2431, 0.3981, 0.2431, 0.3663, 0.1953, 0.3663, 0.2431, 0.3981, 0.2908, 0.3981, 0.2908, 0.3663, 0.2431, 0.3663, 0.2431, 0.3663, 0.2908, 0.3663, 0.2908, 0.3345, 0.2431, 0.3345, 0.1953, 0.3663, 0.2431, 0.3663, 0.2431, 0.3345, 0.1953, 0.3345, 1.0, 0.3333, 1.0, 0.1667, 0.75, 0.1667, 0.75, 0.3333, 1.0, 0.1667, 1.0, 0.0, 0.75, 0.0, 0.75, 0.1667, 0.75, 0.1667, 0.75, 0.0, 0.5, 0.0, 0.5, 0.1667, 0.75, 0.3333, 0.75, 0.1667, 0.5, 0.1667, 0.5, 0.3333, 0.5, 0.3333, 0.2604, 0.3403, 0.2604, 0.3403, 0.5, 0.3333, 0.2604, 0.3403, 0.08333, 0.3889, 0.08333, 0.3889, 0.2604, 0.3403, 0.2604, 0.3403, 0.08333, 0.3889, 0.08333, 0.3889, 0.2604, 0.3403, 0.5, 0.3333, 0.2604, 0.3403, 0.2604, 0.3403, 0.5, 0.3333, 0.1158, 0.2814, 0.1039, 0.3026, 0.1039, 0.3026, 0.1158, 0.2814, 0.1039, 0.3026, 0.1158, 0.3239, 0.1158, 0.3239, 0.1039, 0.3026, 0.1039, 0.3026, 0.1158, 0.3239, 0.1158, 0.3239, 0.1039, 0.3026, 0.1158, 0.2814, 0.1039, 0.3026, 0.1039, 0.3026, 0.1158, 0.2814, 0.1702, 0.3241, 0.2, 0.3323, 0.2, 0.3323, 0.1702, 0.3241, 0.2, 0.3323, 0.2402, 0.3335, 0.2402, 0.3335, 0.2, 0.3323, 0.2, 0.3323, 0.2402, 0.3335, 0.2402, 0.3335, 0.2, 0.3323, 0.1702, 0.3241, 0.2, 0.3323, 0.2, 0.3323, 0.1702, 0.3241, 0.2402, 0.3335, 0.2805, 0.3323, 0.2805, 0.3323, 0.2402, 0.3335, 0.2805, 0.3323, 0.3103, 0.3241, 0.3103, 0.3241, 0.2805, 0.3323, 0.2805, 0.3323, 0.3103, 0.3241, 0.3103, 0.3241, 0.2805, 0.3323, 0.2402, 0.3335, 0.2805, 0.3323, 0.2805, 0.3323, 0.2402, 0.3335, 0.2749, 0.3239, 0.2868, 0.3026, 0.2868, 0.3026, 0.2749, 0.3239, 0.2868, 0.3026, 0.2749, 0.2814, 0.2749, 0.2814, 0.2868, 0.3026, 0.2868, 0.3026, 0.2749, 0.2814, 0.2749, 0.2814, 0.2868, 0.3026, 0.2749, 0.3239, 0.2868, 0.3026, 0.2868, 0.3026, 0.2749, 0.3239, 0.9167, 0.3889, 0.7396, 0.3403, 0.7396, 0.3403, 0.9167, 0.3889, 0.7396, 0.3403, 0.5, 0.3333, 0.5, 0.3333, 0.7396, 0.3403, 0.7396, 0.3403, 0.5, 0.3333, 0.5, 0.3333, 0.7396, 0.3403, 0.9167, 0.3889, 0.7396, 0.3403, 0.7396, 0.3403, 0.9167, 0.3889, 0.5, 0.3333, 0.2604, 0.3403, 0.2604, 0.3403, 0.5, 0.3333, 0.2604, 0.3403, 0.08333, 0.3889, 0.08333, 0.3889, 0.2604, 0.3403, 0.2604, 0.3403, 0.08333, 0.3889, 0.08333, 0.3889, 0.2604, 0.3403, 0.5, 0.3333, 0.2604, 0.3403, 0.2604, 0.3403, 0.5, 0.3333, 0.1158, 0.2814, 0.1039, 0.3026, 0.1039, 0.3026, 0.1158, 0.2814, 0.1039, 0.3026, 0.1158, 0.3239, 0.1158, 0.3239, 0.1039, 0.3026, 0.1039, 0.3026, 0.1158, 0.3239, 0.1158, 0.3239, 0.1039, 0.3026, 0.1158, 0.2814, 0.1039, 0.3026, 0.1039, 0.3026, 0.1158, 0.2814, 0.1702, 0.3241, 0.2, 0.3323, 0.2, 0.3323, 0.1702, 0.3241, 0.2, 0.3323, 0.2402, 0.3335, 0.2402, 0.3335, 0.2, 0.3323, 0.2, 0.3323, 0.2402, 0.3335, 0.2402, 0.3335, 0.2, 0.3323, 0.1702, 0.3241, 0.2, 0.3323, 0.2, 0.3323, 0.1702, 0.3241, 0.2402, 0.3335, 0.2805, 0.3323, 0.2805, 0.3323, 0.2402, 0.3335, 0.2805, 0.3323, 0.3103, 0.3241, 0.3103, 0.3241, 0.2805, 0.3323, 0.2805, 0.3323, 0.3103, 0.3241, 0.3103, 0.3241, 0.2805, 0.3323, 0.2402, 0.3335, 0.2805, 0.3323, 0.2805, 0.3323, 0.2402, 0.3335, 0.2749, 0.3239, 0.2868, 0.3026, 0.2868, 0.3026, 0.2749, 0.3239, 0.2868, 0.3026, 0.2749, 0.2814, 0.2749, 0.2814, 0.2868, 0.3026, 0.2868, 0.3026, 0.2749, 0.2814, 0.2749, 0.2814, 0.2868, 0.3026, 0.2749, 0.3239, 0.2868, 0.3026, 0.2868, 0.3026, 0.2749, 0.3239, 0.9167, 0.3889, 0.7396, 0.3403, 0.7396, 0.3403, 0.9167, 0.3889, 0.7396, 0.3403, 0.5, 0.3333, 0.5, 0.3333, 0.7396, 0.3403, 0.7396, 0.3403, 0.5, 0.3333, 0.5, 0.3333, 0.7396, 0.3403, 0.9167, 0.3889, 0.7396, 0.3403, 0.7396, 0.3403, 0.9167, 0.3889, 0.3416, 0.6933, 0.3164, 0.8092, 0.2816, 0.6642, 0.2258, 0.8397, 0.1635, 0.7726, 0.2816, 0.6642, 0.2272, 0.6864, 0.2521, 0.7883, 0.1816, 0.8097, 0.3899, 0.7608, 0.3445, 0.8273, 0.3143, 0.8239, 0.2502, 0.8697, 0.3445, 0.8273, 0.3418, 0.868, 0.1573, 0.722, 0.2502, 0.8697, 0.1652, 0.8426, 0.2199, 0.6427, 0.1669, 0.6912, 0.1746, 0.6688, 0.2623, 0.6195, 0.1669, 0.6912, 0.2199, 0.6427, 0.1346, 0.734, 0.1669, 0.6912, 0.262, 0.6194, 0.3352, 0.673, 0.2604, 0.6354, 0.3525, 0.6602, 0.2027, 0.8679, 0.2575, 0.8874, 0.2387, 0.8869, 0.1372, 0.7324, 0.1781, 0.8287, 0.1735, 0.7402, 0.39, 0.7854, 0.3888, 0.7206, 0.3899, 0.7608, 0.3946, 0.759, 0.3897, 0.7952, 0.3983, 0.7433, 0.1879, 0.6524, 0.2377, 0.6268, 0.2362, 0.6275, 0.2871, 0.626, 0.3273, 0.6351, 0.3537, 0.6543, 0.2377, 0.6268, 0.2871, 0.626, 0.2362, 0.6275, 0.3537, 0.6543, 0.3873, 0.6978, 0.3983, 0.7433, 0.1573, 0.8397, 0.1635, 0.7726, 0.2258, 0.8397, 0.1678, 0.9029, 0.1263, 0.9007, 0.1525, 0.6307, 0.2809, 0.6091, 0.2123, 0.7549, 0.2607, 0.609, 0.2498, 0.6719, 0.3757, 0.7326, 0.3525, 0.6602, 0.3736, 0.8521, 0.3275, 0.8567, 0.3615, 0.6332, 0.1788, 0.7252, 0.2498, 0.6719, 0.2353, 0.6582, 0.3371, 0.8572, 0.2575, 0.8874, 0.2677, 0.8937, 0.3371, 0.8572, 0.39, 0.7854, 0.2575, 0.8874, 0.2575, 0.8874, 0.3143, 0.8239, 0.2387, 0.8869, 0.377, 0.7616, 0.3445, 0.8273, 0.3899, 0.7608, 0.1652, 0.8426, 0.2502, 0.8697, 0.3418, 0.868, 0.1652, 0.8426, 0.1788, 0.7252, 0.1573, 0.722, 0.377, 0.7616, 0.3525, 0.6602, 0.3757, 0.7326, 0.3879, 0.7241, 0.3275, 0.6887, 0.3899, 0.7608, 0.1372, 0.7324, 0.2362, 0.6328, 0.1716, 0.6526, 0.2968, 0.8912, 0.3371, 0.8572, 0.2677, 0.8937, 0.2579, 0.6274, 0.2377, 0.6268, 0.1716, 0.6526, 0.3873, 0.6978, 0.3731, 0.6878, 0.3946, 0.759, 0.3946, 0.759, 0.3731, 0.6878, 0.39, 0.7869, 0.3718, 0.8363, 0.3164, 0.8092, 0.3897, 0.7952, 0.2123, 0.7549, 0.1678, 0.9029, 0.1525, 0.6307, 0.3445, 0.8273, 0.2502, 0.8697, 0.2387, 0.8869, 0.3143, 0.8239, 0.3164, 0.8092, 0.3371, 0.8572, 0.299, 0.8844, 0.2258, 0.8397, 0.2655, 0.8903, 0.2152, 0.8763, 0.2258, 0.8397, 0.2198, 0.8819, 0.1573, 0.8397, 0.2816, 0.6642, 0.3164, 0.8092, 0.2258, 0.8397, 0.3373, 0.7283, 0.2521, 0.7883, 0.2272, 0.6864, 0.3983, 0.609, 0.3736, 0.8521, 0.3615, 0.6332, 0.1573, 0.722, 0.1346, 0.734, 0.2387, 0.8869, 0.2502, 0.8697, 0.3352, 0.673, 0.3275, 0.6887, 0.2623, 0.6195, 0.2604, 0.6354, 0.3897, 0.7952, 0.3946, 0.759, 0.39, 0.7854, 0.3718, 0.8363, 0.3899, 0.7608, 0.3275, 0.6887, 0.3352, 0.673, 0.1375, 0.8109, 0.2409, 0.8848, 0.2027, 0.8679, 0.2409, 0.8848, 0.2575, 0.8874, 0.2027, 0.8679, 0.1372, 0.7324, 0.1419, 0.8096, 0.1781, 0.8287, 0.1716, 0.6526, 0.2362, 0.6328, 0.2579, 0.6274, 0.3877, 0.6804, 0.3888, 0.7206, 0.39, 0.7854, 0.2655, 0.8903, 0.2968, 0.8912, 0.2409, 0.8848, 0.2152, 0.8763, 0.1879, 0.6524, 0.1512, 0.6831, 0.1716, 0.6526, 0.2377, 0.6268, 0.2871, 0.626, 0.2377, 0.6268, 0.2579, 0.6274, 0.3273, 0.6351, 0.2655, 0.8903, 0.2258, 0.8397, 0.3164, 0.8092, 0.299, 0.8844, 0.2733, 0.9029, 0.2357, 0.9029, 0.2123, 0.7549, 0.2809, 0.6091, 0.1635, 0.7726, 0.1573, 0.8397, 0.1373, 0.7936, 0.2816, 0.6642, 0.2362, 0.6275, 0.2871, 0.626, 0.2809, 0.6091, 0.3275, 0.8567, 0.2733, 0.9029, 0.3143, 0.8239, 0.2575, 0.8874, 0.39, 0.7854, 0.3899, 0.7608, 0.2353, 0.6582, 0.2498, 0.6719, 0.3525, 0.6602, 0.3615, 0.6332, 0.3275, 0.8567, 0.2809, 0.6091, 0.377, 0.7616, 0.3757, 0.7326, 0.3418, 0.868, 0.3445, 0.8273, 0.377, 0.7616, 0.3899, 0.7608, 0.3352, 0.673, 0.3525, 0.6602, 0.2353, 0.6582, 0.1573, 0.722, 0.1788, 0.7252, 0.3525, 0.6602, 0.2604, 0.6354, 0.2353, 0.6582, 0.2362, 0.6328, 0.3879, 0.7241, 0.3731, 0.6878, 0.2975, 0.6182, 0.2362, 0.6328, 0.2623, 0.6195, 0.3275, 0.6887, 0.3879, 0.7241, 0.2362, 0.6328, 0.1372, 0.7324, 0.1735, 0.7402, 0.2623, 0.6195, 0.2387, 0.8869, 0.1735, 0.7402, 0.1781, 0.8287, 0.2198, 0.8819, 0.2409, 0.8848, 0.1375, 0.8109, 0.1462, 0.8332, 0.381, 0.8312, 0.3889, 0.8069, 0.3371, 0.8572, 0.1375, 0.8109, 0.1179, 0.7559, 0.1317, 0.7298, 0.1373, 0.7936, 0.1372, 0.7324, 0.1716, 0.6526, 0.1509, 0.676, 0.1306, 0.7347, 0.1375, 0.8109, 0.1373, 0.7936, 0.1573, 0.8397, 0.3731, 0.6878, 0.3873, 0.6978, 0.3489, 0.6475, 0.3273, 0.6351, 0.3983, 0.7433, 0.3897, 0.7952, 0.3164, 0.8092, 0.3416, 0.6933, 0.3273, 0.6351, 0.2975, 0.6182, 0.3731, 0.6878, 0.4045, 0.7432, 0.3873, 0.6978, 0.3946, 0.759, 0.1879, 0.6524, 0.2362, 0.6275, 0.2816, 0.6642, 0.1512, 0.6831, 0.1525, 0.6307, 0.2607, 0.609, 0.2123, 0.7549, 0.2123, 0.7549, 0.2357, 0.9029, 0.1678, 0.9029, 0.1512, 0.6831, 0.1635, 0.7726, 0.1306, 0.7347, 0.1512, 0.6831, 0.2816, 0.6642, 0.1635, 0.7726, 0.3164, 0.8092, 0.3718, 0.8363, 0.3371, 0.8572, 0.1317, 0.7298, 0.1635, 0.7726, 0.1373, 0.7936, 0.3983, 0.7433, 0.3416, 0.6933, 0.3537, 0.6543, 0.3416, 0.6933, 0.2816, 0.6642, 0.3537, 0.6543, 0.3537, 0.6543, 0.2816, 0.6642, 0.2871, 0.626, 0.7424, 0.828, 0.6612, 0.7103, 0.8515, 0.7494, 0.1115, 0.06097, 0.04244, 0.4075, 0.01473, 0.0361, 0.6625, 0.8731, 0.6297, 0.5772, 0.714, 0.6012, 0.1969, 0.4515, 0.1115, 0.06097, 0.2379, 0.06883, 0.3427, 0.9598, 0.1026, 0.9497, 0.1969, 0.4515, 0.3444, 0.481, 0.3427, 0.9598, 0.1969, 0.4515, 0.3615, 0.06097, 0.3444, 0.481, 0.2379, 0.06883, 0.7935, 0.8786, 0.7945, 0.6173, 0.8877, 0.5891, 0.8886, 0.8527, 0.7604, 0.8527, 0.8489, 0.5807, 0.1517, 0.1511, 0.103, 0.3376, 0.08881, 0.1442, 0.3051, 0.8557, 0.1443, 0.3051, 0.8373, 0.7367, 0.6206, 0.8601, 0.5817, 0.5936, 0.6854, 0.6089, 0.2076, 0.3531, 0.1517, 0.1511, 0.226, 0.1513, 0.762, 0.8683, 0.6206, 0.8601, 0.6854, 0.6089, 0.6612, 0.7103, 0.7735, 0.6223, 0.8515, 0.7494, 0.1443, 0.3051, 0.7299, 0.2259, 0.8373, 0.7367, 0.3087, 0.145, 0.2984, 0.335, 0.226, 0.1513, 0.2984, 0.335, 0.2076, 0.3531, 0.226, 0.1513, 0.7756, 0.591, 0.762, 0.8683, 0.6854, 0.6089, 0.8253, 0.8188, 0.7756, 0.591, 0.8253, 0.5985, 0.8253, 0.8188, 0.762, 0.8683, 0.7756, 0.591, 0.6632, 0.8432, 0.6612, 0.7103, 0.7424, 0.828, 0.6632, 0.8432, 0.6086, 0.7448, 0.6612, 0.7103, 0.8628, 0.8379, 0.7424, 0.828, 0.8515, 0.7494, 0.8628, 0.8379, 0.7742, 0.8762, 0.7424, 0.828, 0.87, 0.6263, 0.8515, 0.7494, 0.7735, 0.6223, 0.87, 0.6263, 0.9123, 0.7481, 0.8515, 0.7494, 0.6239, 0.6487, 0.7735, 0.6223, 0.6612, 0.7103, 0.6239, 0.6487, 0.76, 0.5758, 0.7735, 0.6223, 0.09436, 0.481, 0.0, 0.5163, 0.01673, 0.07823, 0.5923, 0.6482, 0.5872, 0.8117, 0.5606, 0.66, 0.6728, 0.879, 0.6028, 0.7718, 0.6819, 0.6649, 0.1169, 0.06188, 0.09436, 0.481, 0.01673, 0.07823, 0.5872, 0.8117, 0.5923, 0.6482, 0.631, 0.6333, 0.6686, 0.8063, 0.5872, 0.8117, 0.631, 0.6333, 0.8438, 0.6527, 0.3361, 0.883, 0.1602, 0.3485, 0.7938, 0.8531, 0.6728, 0.879, 0.6819, 0.6649, 0.6872, 0.6337, 0.6686, 0.8063, 0.631, 0.6333, 0.3772, 0.4379, 0.2486, 0.05745, 0.4357, 0.06075, 0.755, 0.8111, 0.6686, 0.8063, 0.6872, 0.6337, 0.8193, 0.7357, 0.7938, 0.8531, 0.6819, 0.6649, 0.755, 0.8111, 0.6872, 0.6337, 0.7512, 0.6324, 0.02519, 0.1511, 0.08881, 0.1442, 0.103, 0.3376, 0.01653, 0.3638, 0.2275, 0.1294, 0.227, 0.2486, 0.1833, 0.1251, 0.2669, 0.127, 0.227, 0.2486, 0.2275, 0.1294, 0.802, 0.6482, 0.755, 0.8111, 0.7512, 0.6324, 0.8364, 0.8144, 0.755, 0.8111, 0.802, 0.6482, 0.3136, 0.2358, 0.2669, 0.127, 0.3095, 0.1169, 0.3136, 0.2358, 0.2772, 0.2642, 0.2669, 0.127, 0.8364, 0.8144, 0.802, 0.6482, 0.8389, 0.6193, 0.688, 0.1021, 0.8438, 0.6527, 0.1602, 0.3485, 0.8748, 0.6185, 0.8364, 0.8144, 0.8389, 0.6193, 0.8883, 0.801, 0.8364, 0.8144, 0.8748, 0.6185, 0.37, 0.1341, 0.3489, 0.2349, 0.3465, 0.1169, 0.6728, 0.879, 0.583, 0.8762, 0.6028, 0.7718, 0.6987, 0.9243, 0.6728, 0.879, 0.7938, 0.8531, 0.8193, 0.7357, 0.8633, 0.8298, 0.7938, 0.8531, 0.7847, 0.621, 0.8193, 0.7357, 0.6819, 0.6649, 0.03897, 0.2864, 0.05815, 0.208, 0.07822, 0.3722, 0.5817, 0.7495, 0.5878, 0.6309, 0.5649, 0.6404, 0.633, 0.7125, 0.7095, 0.7956, 0.6974, 0.6512, 0.7274, 0.9069, 0.7303, 0.7858, 0.6914, 0.7688, 0.4117, 0.9177, 0.8163, 0.7631, 0.08417, 0.5412, 0.1566, 0.3045, 0.1769, 0.1797, 0.1456, 0.1787, 0.7095, 0.7956, 0.7657, 0.6994, 0.6974, 0.6512, 0.2094, 0.2974, 0.1769, 0.1797, 0.1566, 0.3045, 0.618, 0.7471, 0.6525, 0.6409, 0.6205, 0.6452, 0.2487, 0.2809, 0.274, 0.1738, 0.2195, 0.1681, 0.7769, 0.793, 0.7983, 0.6128, 0.7625, 0.6279, 0.7769, 0.793, 0.8404, 0.6431, 0.7983, 0.6128, 0.2949, 0.3142, 0.3126, 0.1875, 0.274, 0.1738, 0.7911, 0.2548, 0.3136, 0.1314, 0.08417, 0.5412, 0.3509, 0.2896, 0.3126, 0.1875, 0.2949, 0.3142, 0.832, 0.7954, 0.8914, 0.6208, 0.8404, 0.6431, 0.8767, 0.4003, 0.8709, 0.0361, 0.7619, 0.0941, 0.8912, 0.7938, 0.9257, 0.6278, 0.8914, 0.6208, 0.8163, 0.7631, 0.7911, 0.2548, 0.08417, 0.5412, 0.6057, 0.735, 0.6409, 0.7931, 0.633, 0.7125, 0.6409, 0.7931, 0.7095, 0.7956, 0.633, 0.7125, 0.7461, 0.6423, 0.6974, 0.6512, 0.7657, 0.6994, 0.631, 0.6603, 0.633, 0.7125, 0.6974, 0.6512, 0.213, 0.1549, 0.1155, 0.2243, 0.3022, 0.195, 0.1969, 0.4515, 0.04244, 0.4075, 0.1115, 0.06097, 0.2379, 0.06883, 0.3444, 0.481, 0.1969, 0.4515, 0.3136, 0.2358, 0.3095, 0.1169, 0.3465, 0.1169, 0.3489, 0.2349, 0.2076, 0.3531, 0.103, 0.3376, 0.1517, 0.1511, 0.3484, 0.1386, 0.3484, 0.3425, 0.3087, 0.145, 0.3484, 0.3425, 0.2984, 0.335, 0.3087, 0.145, 0.7424, 0.828, 0.7742, 0.8762, 0.6632, 0.8432, 0.8515, 0.7494, 0.9123, 0.7481, 0.8628, 0.8379, 0.7735, 0.6223, 0.76, 0.5758, 0.87, 0.6263, 0.6612, 0.7103, 0.6086, 0.7448, 0.6239, 0.6487, 0.2486, 0.05745, 0.2099, 0.4366, 0.1169, 0.06188, 0.2099, 0.4366, 0.09436, 0.481, 0.1169, 0.06188, 0.2486, 0.05745, 0.3772, 0.4379, 0.2099, 0.4366, 0.227, 0.2486, 0.1639, 0.2499, 0.1833, 0.1251, 0.2669, 0.127, 0.2772, 0.2642, 0.227, 0.2486, 0.6449, 0.6272, 0.6819, 0.6649, 0.6028, 0.7718, 0.5622, 0.7066, 0.6028, 0.7718, 0.583, 0.8762, 0.5622, 0.7066, 0.6987, 0.9243, 0.583, 0.8762, 0.6728, 0.879, 0.8633, 0.8298, 0.6987, 0.9243, 0.7938, 0.8531, 0.8692, 0.7019, 0.8633, 0.8298, 0.8193, 0.7357, 0.8193, 0.7357, 0.7847, 0.621, 0.8692, 0.7019, 0.6819, 0.6649, 0.6449, 0.6272, 0.7847, 0.621, 0.1056, 0.1681, 0.1028, 0.2809, 0.1566, 0.3045, 0.1456, 0.1787, 0.06518, 0.2966, 0.1028, 0.2809, 0.06631, 0.1681, 0.5817, 0.7495, 0.5649, 0.6404, 0.5637, 0.7497, 0.1028, 0.2809, 0.1056, 0.1681, 0.06631, 0.1681, 0.7274, 0.9069, 0.6914, 0.7688, 0.6842, 0.9098, 0.7657, 0.6994, 0.7095, 0.7956, 0.7029, 0.8201, 0.7912, 0.7373, 0.1769, 0.1797, 0.2094, 0.2974, 0.2195, 0.1681, 0.7769, 0.793, 0.7625, 0.6279, 0.7108, 0.7871, 0.2094, 0.2974, 0.2487, 0.2809, 0.2195, 0.1681, 0.2487, 0.2809, 0.2949, 0.3142, 0.274, 0.1738, 0.832, 0.7954, 0.8404, 0.6431, 0.7769, 0.793, 0.8912, 0.7938, 0.8914, 0.6208, 0.832, 0.7954, 0.3509, 0.2896, 0.3886, 0.2974, 0.3871, 0.1681, 0.3509, 0.2896, 0.3871, 0.1681, 0.3489, 0.1681, 0.6409, 0.7931, 0.7029, 0.8201, 0.7095, 0.7956, 0.7912, 0.7373, 0.7461, 0.6423, 0.7657, 0.6994, 0.7461, 0.6423, 0.631, 0.6603, 0.6974, 0.6512, 0.631, 0.6603, 0.6057, 0.735, 0.633, 0.7125, 0.3546, 0.4296, 0.3754, 0.3491, 0.2322, 0.4835])
me_mesh.materials.append(mat_material)
me_mesh.use_remesh_preserve_volume = False
me_mesh.use_remesh_preserve_attributes = False
me_mesh.use_mirror_vertex_groups = False
me_mesh.update()
me_mesh.normals_split_custom_set([tuple(v) for v in zip(*[iter([1.616e-08, -0.9996, -0.0276, -1.707e-08, -0.9788, 0.2047, -0.03777, -0.9857, 0.1645, 0.01473, -0.9995, -0.02839, -1.707e-08, -0.9788, 0.2047, -3.949e-08, -0.9136, 0.4067, -0.07137, -0.9521, 0.2973, -0.03777, -0.9857, 0.1645, -0.03777, -0.9857, 0.1645, -0.07137, -0.9521, 0.2973, -0.1121, -0.9759, 0.1875, -0.05599, -0.9936, 0.09845, 0.01473, -0.9995, -0.02839, -0.03777, -0.9857, 0.1645, -0.05599, -0.9936, 0.09845, 0.02424, -0.9993, -0.02901, -4.854e-08, 0.9691, -0.2465, -3.99e-08, 0.9065, -0.4222, -0.1531, 0.9016, -0.4045, -0.212, 0.9495, -0.2312, -3.99e-08, 0.9065, -0.4222, -3.319e-08, 0.8737, -0.4864, -0.1018, 0.8744, -0.4744, -0.1531, 0.9016, -0.4045, -0.1531, 0.9016, -0.4045, -0.1018, 0.8744, -0.4744, -0.2122, 0.8662, -0.4524, -0.2728, 0.8823, -0.3835, -0.212, 0.9495, -0.2312, -0.1531, 0.9016, -0.4045, -0.2728, 0.8823, -0.3835, -0.3749, 0.9009, -0.2187, -1.186e-08, -0.05149, 0.9987, -8.795e-08, -0.01628, 0.9999, -0.2299, -0.09137, 0.9689, -0.2041, -0.341, 0.9176, -8.795e-08, -0.01628, 0.9999, -1.048e-07, 0.0564, 0.9984, -0.2822, 0.1371, 0.9495, -0.2299, -0.09137, 0.9689, -0.2299, -0.09137, 0.9689, -0.2822, 0.1371, 0.9495, -0.4789, 0.2153, 0.8511, -0.4084, -0.1949, 0.8918, -0.2041, -0.341, 0.9176, -0.2299, -0.09137, 0.9689, -0.4084, -0.1949, 0.8918, -0.3265, -0.5889, 0.7394, -0.9032, 0.4234, -0.07066, -0.8393, 0.5005, -0.2126, -0.8475, 0.4893, -0.2056, -0.9143, 0.4008, -0.05785, -0.8393, 0.5005, -0.2126, -0.7719, 0.5466, -0.3247, -0.8003, 0.5276, -0.2848, -0.8475, 0.4893, -0.2056, -0.8475, 0.4893, -0.2056, -0.8003, 0.5276, -0.2848, -0.8139, 0.5174, -0.2644, -0.8727, 0.4603, -0.1625, -0.9143, 0.4008, -0.05785, -0.8475, 0.4893, -0.2056, -0.8727, 0.4603, -0.1625, -0.9276, 0.3719, -0.03608, -1.048e-07, 0.0564, 0.9984, -1.364e-07, 0.3285, 0.9445, -0.3054, 0.3216, 0.8963, -0.2822, 0.1371, 0.9495, -1.364e-07, 0.3285, 0.9445, -2.116e-07, 0.5486, 0.8361, -0.2991, 0.5164, 0.8024, -0.3054, 0.3216, 0.8963, -0.3054, 0.3216, 0.8963, -0.2991, 0.5164, 0.8024, -0.5186, 0.455, 0.7239, -0.54, 0.2986, 0.7869, -0.2822, 0.1371, 0.9495, -0.3054, 0.3216, 0.8963, -0.54, 0.2986, 0.7869, -0.4789, 0.2153, 0.8511, 0.3512, 0.9363, -7.755e-08, 0.3262, 0.9419, -0.07968, -0.8457, 0.4066, -0.3456, -0.9006, 0.4346, -9.715e-07, 0.3262, 0.9419, -0.07968, 0.3115, 0.943, -0.1169, -0.6845, 0.309, -0.6603, -0.8457, 0.4066, -0.3456, -0.8457, 0.4066, -0.3456, -0.6845, 0.309, -0.6603, -0.5384, -0.8363, -0.1037, -0.5301, -0.845, -0.07028, -0.9006, 0.4346, -9.715e-07, -0.8457, 0.4066, -0.3456, -0.5301, -0.845, -0.07028, -0.5139, -0.8578, -9.886e-08, 0.02862, -0.9996, 5.628e-09, 0.00525, -1.0, -0.008019, 0.02343, -0.9997, -0.004154, 0.04703, -0.9989, 6.782e-09, 0.00525, -1.0, -0.008019, -0.0366, -0.9991, -0.02121, -0.003419, -0.9999, -0.01001, 0.02343, -0.9997, -0.004154, 0.02343, -0.9997, -0.004154, -0.003419, -0.9999, -0.01001, 0.06177, -0.998, 0.01204, 0.06385, -0.9979, 0.006763, 0.04703, -0.9989, 6.782e-09, 0.02343, -0.9997, -0.004154, 0.06385, -0.9979, 0.006763, 0.06595, -0.9978, 7.996e-09, 0.01473, -0.9999, 1.872e-10, 0.01426, -0.9999, 0.003807, 0.007898, -1.0, 0.004222, 0.008149, -1.0, 0.0, 0.01426, -0.9999, 0.003807, 0.01371, -0.9999, 0.00728, 0.006508, -0.9999, 0.007603, 0.007898, -1.0, 0.004222, 0.007898, -1.0, 0.004222, 0.006508, -0.9999, 0.007603, 3.538e-09, -1.0, 0.007825, 4.78e-09, -1.0, 0.004345, 0.008149, -1.0, 0.0, 0.007898, -1.0, 0.004222, 4.78e-09, -1.0, 0.004345, 4.669e-09, -1.0, -1.112e-10, 4.669e-09, -1.0, -1.112e-10, 3.187e-09, -1.0, -0.004345, 0.007898, -1.0, -0.004222, 0.008149, -1.0, 0.0, 3.187e-09, -1.0, -0.004345, 3.461e-09, -1.0, -0.007825, 0.006508, -0.9999, -0.007603, 0.007898, -1.0, -0.004222, 0.007898, -1.0, -0.004222, 0.006508, -0.9999, -0.007603, 0.01371, -0.9999, -0.00728, 0.01426, -0.9999, -0.003807, 0.008149, -1.0, 0.0, 0.007898, -1.0, -0.004222, 0.01426, -0.9999, -0.003807, 0.01473, -0.9999, 1.872e-10, -9.546e-08, 0.9728, 0.2318, -7.048e-08, 0.9988, 0.04991, -0.235, 0.9709, 0.04642, -0.2088, 0.9531, 0.2192, -7.048e-08, 0.9988, 0.04991, -4.854e-08, 0.9691, -0.2465, -0.212, 0.9495, -0.2312, -0.235, 0.9709, 0.04642, -0.235, 0.9709, 0.04642, -0.212, 0.9495, -0.2312, -0.3749, 0.9009, -0.2187, -0.4205, 0.9068, 0.03135, -0.2088, 0.9531, 0.2192, -0.235, 0.9709, 0.04642, -0.4205, 0.9068, 0.03135, -0.4108, 0.8908, 0.1941, 0.02424, -0.9993, 0.02901, -0.05599, -0.9936, -0.09845, -0.03777, -0.9857, -0.1645, 0.01473, -0.9995, 0.02839, -0.05599, -0.9936, -0.09845, -0.1121, -0.9759, -0.1875, -0.07137, -0.9521, -0.2973, -0.03777, -0.9857, -0.1645, -0.03777, -0.9857, -0.1645, -0.07137, -0.9521, -0.2973, 3.702e-08, -0.9136, -0.4067, 1.257e-08, -0.9788, -0.2047, 0.01473, -0.9995, 0.02839, -0.03777, -0.9857, -0.1645, 1.257e-08, -0.9788, -0.2047, -1.916e-08, -0.9996, 0.0276, -0.9276, 0.3719, -0.03608, -0.9434, 0.3165, 0.09919, -0.9349, 0.3409, 0.0982, -0.9143, 0.4008, -0.05785, -0.9434, 0.3165, 0.09919, -0.934, 0.2908, 0.2075, -0.9288, 0.3133, 0.198, -0.9349, 0.3409, 0.0982, -0.9349, 0.3409, 0.0982, -0.9288, 0.3133, 0.198, -0.9215, 0.341, 0.1858, -0.9262, 0.3678, 0.08282, -0.9143, 0.4008, -0.05785, -0.9349, 0.3409, 0.0982, -0.9262, 0.3678, 0.08282, -0.9032, 0.4234, -0.07066, -0.306, -0.6617, -0.6845, -0.4055, -0.1055, -0.908, -0.2179, -0.04916, -0.9747, -0.1957, -0.3928, -0.8986, -0.4055, -0.1055, -0.908, -0.4102, 0.4608, -0.787, -0.2436, 0.3313, -0.9115, -0.2179, -0.04916, -0.9747, -0.2179, -0.04916, -0.9747, -0.2436, 0.3313, -0.9115, 1.424e-07, 0.1807, -0.9835, 1.511e-07, -0.01038, -0.9999, -0.1957, -0.3928, -0.8986, -0.2179, -0.04916, -0.9747, 1.511e-07, -0.01038, -0.9999, 1.258e-07, -0.0666, -0.9978, -0.5139, -0.8578, -9.886e-08, -0.5301, -0.845, 0.07028, -0.8457, 0.4066, 0.3456, -0.9006, 0.4346, -9.715e-07, -0.5301, -0.845, 0.07028, -0.5384, -0.8363, 0.1037, -0.6845, 0.309, 0.6603, -0.8457, 0.4066, 0.3456, -0.8457, 0.4066, 0.3456, -0.6845, 0.309, 0.6603, 0.3115, 0.943, 0.1169, 0.3262, 0.9419, 0.07968, -0.9006, 0.4346, -9.715e-07, -0.8457, 0.4066, 0.3456, 0.3262, 0.9419, 0.07968, 0.3512, 0.9363, -7.755e-08, -0.4102, 0.4608, -0.787, -0.3936, 0.5643, -0.7257, -0.2259, 0.5558, -0.8, -0.2436, 0.3313, -0.9115, -0.3936, 0.5643, -0.7257, -0.2985, 0.7091, -0.6388, -0.1807, 0.7434, -0.6439, -0.2259, 0.5558, -0.8, -0.2259, 0.5558, -0.8, -0.1807, 0.7434, -0.6439, -2.183e-07, 0.7707, -0.6372, -4.865e-08, 0.5564, -0.8309, -0.2436, 0.3313, -0.9115, -0.2259, 0.5558, -0.8, -4.865e-08, 0.5564, -0.8309, 1.424e-07, 0.1807, -0.9835, 0.06595, -0.9978, 7.996e-09, 0.06385, -0.9979, -0.006763, 0.02343, -0.9997, 0.004154, 0.04703, -0.9989, 6.782e-09, 0.06385, -0.9979, -0.006763, 0.06177, -0.998, -0.01204, -0.003419, -0.9999, 0.01001, 0.02343, -0.9997, 0.004154, 0.02343, -0.9997, 0.004154, -0.003419, -0.9999, 0.01001, -0.0366, -0.9991, 0.02121, 0.00525, -1.0, 0.008019, 0.04703, -0.9989, 6.782e-09, 0.02343, -0.9997, 0.004154, 0.00525, -1.0, 0.008019, 0.02862, -0.9996, 5.628e-09, -0.3109, -0.9494, -0.0447, -0.1565, -0.9866, -0.04604, -0.1781, -0.9837, -0.02484, -0.3255, -0.9453, -0.02328, -0.1565, -0.9866, -0.04604, -0.1108, -0.9928, -0.04561, -0.1039, -0.9941, -0.03206, -0.1781, -0.9837, -0.02484, -0.1781, -0.9837, -0.02484, -0.1039, -0.9941, -0.03206, -0.08952, -0.996, -4.686e-09, -0.1702, -0.9854, -3.868e-09, -0.3255, -0.9453, -0.02328, -0.1781, -0.9837, -0.02484, -0.1702, -0.9854, -3.868e-09, -0.3211, -0.9471, -1.085e-08, 0.1275, 0.9486, -0.2895, -0.1564, 0.918, -0.3644, -0.647, -0.05996, -0.7601, -0.5717, 0.07977, -0.8165, -0.1564, 0.918, -0.3644, -0.3994, 0.7873, -0.4697, -0.6556, -0.02175, -0.7548, -0.647, -0.05996, -0.7601, -0.647, -0.05996, -0.7601, -0.6556, -0.02175, -0.7548, -0.3396, -0.8601, -0.3805, -0.3773, -0.8727, -0.31, -0.5717, 0.07977, -0.8165, -0.647, -0.05996, -0.7601, -0.3773, -0.8727, -0.31, -0.4446, -0.8561, -0.2636, 0.2309, 0.973, -0.001904, -0.1697, 0.9854, -0.01509, -0.1254, 0.9904, -0.05893, 0.2286, 0.9731, -0.02778, -0.1697, 0.9854, -0.01509, -0.4492, 0.8931, -0.02479, -0.3321, 0.9377, -0.1021, -0.1254, 0.9904, -0.05893, -0.1254, 0.9904, -0.05893, -0.3321, 0.9377, -0.1021, -0.2881, 0.9487, -0.1305, -0.1711, 0.9791, -0.1097, 0.2286, 0.9731, -0.02778, -0.1254, 0.9904, -0.05893, -0.1711, 0.9791, -0.1097, 0.1914, 0.9802, -0.05049, 0.179, 0.9826, 0.05033, -0.3047, 0.9462, 0.1085, -0.1917, 0.9806, 0.04145, 0.2226, 0.9746, 0.02538, -0.3047, 0.9462, 0.1085, -0.461, 0.8783, 0.1267, -0.4699, 0.8789, 0.08149, -0.1917, 0.9806, 0.04145, -0.1917, 0.9806, 0.04145, -0.4699, 0.8789, 0.08149, -0.4492, 0.8931, -0.02479, -0.1697, 0.9854, -0.01509, 0.2226, 0.9746, 0.02538, -0.1917, 0.9806, 0.04145, -0.1697, 0.9854, -0.01509, 0.2309, 0.973, -0.001904, -0.4451, -0.8552, 0.2654, -0.3824, -0.8657, 0.3229, -0.6572, -0.1489, 0.7389, -0.5794, 0.06946, 0.8121, -0.3824, -0.8657, 0.3229, -0.3525, -0.8412, 0.41, -0.6742, -0.06881, 0.7353, -0.6572, -0.1489, 0.7389, -0.6572, -0.1489, 0.7389, -0.6742, -0.06881, 0.7353, -0.5441, 0.6136, 0.5722, -0.2376, 0.8724, 0.4272, -0.5794, 0.06946, 0.8121, -0.6572, -0.1489, 0.7389, -0.2376, 0.8724, 0.4272, 0.1185, 0.9475, 0.297, -0.3211, -0.9471, -1.085e-08, -0.1702, -0.9854, -3.868e-09, -0.1781, -0.9837, 0.02484, -0.3255, -0.9453, 0.02328, -0.1702, -0.9854, -3.868e-09, -0.08952, -0.996, -4.686e-09, -0.1039, -0.9941, 0.03206, -0.1781, -0.9837, 0.02484, -0.1781, -0.9837, 0.02484, -0.1039, -0.9941, 0.03206, -0.1108, -0.9928, 0.04561, -0.1565, -0.9866, 0.04604, -0.3255, -0.9453, 0.02328, -0.1781, -0.9837, 0.02484, -0.1565, -0.9866, 0.04604, -0.3109, -0.9494, 0.0447, -0.4568, -0.8889, -0.03517, -0.4196, -0.9069, -0.03878, -0.4254, -0.9048, -0.02054, -0.4548, -0.8905, -0.01359, -0.4196, -0.9069, -0.03878, -0.3109, -0.9494, -0.0447, -0.3255, -0.9453, -0.02328, -0.4254, -0.9048, -0.02054, -0.4254, -0.9048, -0.02054, -0.3255, -0.9453, -0.02328, -0.3211, -0.9471, -1.085e-08, -0.423, -0.9061, -8.677e-09, -0.4548, -0.8905, -0.01359, -0.4254, -0.9048, -0.02054, -0.423, -0.9061, -8.677e-09, -0.4538, -0.8911, 7.9e-10, 0.2741, 0.9203, -0.2791, 0.2497, 0.9274, -0.2785, -0.443, 0.1545, -0.8831, -0.4078, 0.1955, -0.8919, 0.2497, 0.9274, -0.2785, 0.1275, 0.9486, -0.2895, -0.5717, 0.07977, -0.8165, -0.443, 0.1545, -0.8831, -0.443, 0.1545, -0.8831, -0.5717, 0.07977, -0.8165, -0.4446, -0.8561, -0.2636, -0.5032, -0.8239, -0.2608, -0.4078, 0.1955, -0.8919, -0.443, 0.1545, -0.8831, -0.5032, -0.8239, -0.2608, -0.5262, -0.8079, -0.2652, 0.396, 0.9182, -6.392e-08, 0.3666, 0.9304, -5.027e-08, 0.3617, 0.932, -0.02529, 0.3931, 0.9193, -0.01777, 0.3666, 0.9304, -5.027e-08, 0.2309, 0.973, -0.001904, 0.2286, 0.9731, -0.02778, 0.3617, 0.932, -0.02529, 0.3617, 0.932, -0.02529, 0.2286, 0.9731, -0.02778, 0.1914, 0.9802, -0.05049, 0.3461, 0.9371, -0.04575, 0.3931, 0.9193, -0.01777, 0.3617, 0.932, -0.02529, 0.3461, 0.9371, -0.04575, 0.3862, 0.9213, -0.04619, 0.3862, 0.9213, 0.04619, 0.3461, 0.9371, 0.04575, 0.3617, 0.932, 0.02529, 0.3931, 0.9193, 0.01777, 0.3461, 0.9371, 0.04575, 0.179, 0.9826, 0.05033, 0.2226, 0.9746, 0.02538, 0.3617, 0.932, 0.02529, 0.3617, 0.932, 0.02529, 0.2226, 0.9746, 0.02538, 0.2309, 0.973, -0.001904, 0.3666, 0.9304, -5.027e-08, 0.3931, 0.9193, 0.01777, 0.3617, 0.932, 0.02529, 0.3666, 0.9304, -5.027e-08, 0.396, 0.9182, -6.392e-08, -0.5262, -0.8079, 0.2652, -0.5032, -0.8239, 0.2608, -0.443, 0.1545, 0.8831, -0.4078, 0.1955, 0.8919, -0.5032, -0.8239, 0.2608, -0.4451, -0.8552, 0.2654, -0.5794, 0.06946, 0.8121, -0.443, 0.1545, 0.8831, -0.443, 0.1545, 0.8831, -0.5794, 0.06946, 0.8121, 0.1185, 0.9475, 0.297, 0.2497, 0.9274, 0.2785, -0.4078, 0.1955, 0.8919, -0.443, 0.1545, 0.8831, 0.2497, 0.9274, 0.2785, 0.2741, 0.9203, 0.2791, -0.4538, -0.8911, 7.9e-10, -0.423, -0.9061, -8.677e-09, -0.4254, -0.9048, 0.02054, -0.4548, -0.8905, 0.01359, -0.423, -0.9061, -8.677e-09, -0.3211, -0.9471, -1.085e-08, -0.3255, -0.9453, 0.02328, -0.4254, -0.9048, 0.02054, -0.4254, -0.9048, 0.02054, -0.3255, -0.9453, 0.02328, -0.3109, -0.9494, 0.0447, -0.4196, -0.9069, 0.03878, -0.4548, -0.8905, 0.01359, -0.4254, -0.9048, 0.02054, -0.4196, -0.9069, 0.03878, -0.4568, -0.8889, 0.03517, 0.1121, -0.9759, 0.1875, 0.07137, -0.9521, 0.2973, 0.03777, -0.9857, 0.1645, 0.05599, -0.9936, 0.09845, 0.07137, -0.9521, 0.2973, -3.949e-08, -0.9136, 0.4067, -1.707e-08, -0.9788, 0.2047, 0.03777, -0.9857, 0.1645, 0.03777, -0.9857, 0.1645, -1.707e-08, -0.9788, 0.2047, 1.616e-08, -0.9996, -0.0276, -0.01473, -0.9995, -0.02839, 0.05599, -0.9936, 0.09845, 0.03777, -0.9857, 0.1645, -0.01473, -0.9995, -0.02839, -0.02424, -0.9993, -0.02901, 0.2122, 0.8662, -0.4524, 0.1018, 0.8744, -0.4744, 0.1531, 0.9016, -0.4045, 0.2728, 0.8823, -0.3835, 0.1018, 0.8744, -0.4744, -3.319e-08, 0.8737, -0.4864, -3.99e-08, 0.9065, -0.4222, 0.1531, 0.9016, -0.4045, 0.1531, 0.9016, -0.4045, -3.99e-08, 0.9065, -0.4222, -4.854e-08, 0.9691, -0.2465, 0.212, 0.9495, -0.2312, 0.2728, 0.8823, -0.3835, 0.1531, 0.9016, -0.4045, 0.212, 0.9495, -0.2312, 0.3749, 0.9009, -0.2187, 0.4789, 0.2153, 0.8511, 0.2822, 0.1371, 0.9495, 0.2299, -0.09138, 0.9689, 0.4084, -0.1949, 0.8918, 0.2822, 0.1371, 0.9495, -1.048e-07, 0.0564, 0.9984, -8.795e-08, -0.01628, 0.9999, 0.2299, -0.09138, 0.9689, 0.2299, -0.09138, 0.9689, -8.795e-08, -0.01628, 0.9999, -1.186e-08, -0.05149, 0.9987, 0.2041, -0.341, 0.9176, 0.4084, -0.1949, 0.8918, 0.2299, -0.09138, 0.9689, 0.2041, -0.341, 0.9176, 0.3265, -0.5889, 0.7394, 0.8139, 0.5174, -0.2644, 0.8003, 0.5276, -0.2848, 0.8475, 0.4893, -0.2056, 0.8727, 0.4603, -0.1625, 0.8003, 0.5276, -0.2848, 0.7719, 0.5466, -0.3247, 0.8393, 0.5005, -0.2126, 0.8475, 0.4893, -0.2056, 0.8475, 0.4893, -0.2056, 0.8393, 0.5005, -0.2126, 0.9032, 0.4234, -0.07066, 0.9143, 0.4008, -0.05785, 0.8727, 0.4603, -0.1625, 0.8475, 0.4893, -0.2056, 0.9143, 0.4008, -0.05785, 0.9276, 0.3719, -0.03608, 0.5186, 0.455, 0.7239, 0.2991, 0.5164, 0.8024, 0.3054, 0.3216, 0.8963, 0.5399, 0.2986, 0.7869, 0.2991, 0.5164, 0.8024, -2.116e-07, 0.5486, 0.8361, -1.364e-07, 0.3285, 0.9445, 0.3054, 0.3216, 0.8963, 0.3054, 0.3216, 0.8963, -1.364e-07, 0.3285, 0.9445, -1.048e-07, 0.0564, 0.9984, 0.2822, 0.1371, 0.9495, 0.5399, 0.2986, 0.7869, 0.3054, 0.3216, 0.8963, 0.2822, 0.1371, 0.9495, 0.4789, 0.2153, 0.8511, 0.5384, -0.8363, -0.1037, 0.6845, 0.309, -0.6603, 0.8457, 0.4066, -0.3456, 0.5301, -0.845, -0.07028, 0.6845, 0.309, -0.6603, -0.3115, 0.943, -0.1169, -0.3262, 0.9419, -0.07968, 0.8457, 0.4066, -0.3456, 0.8457, 0.4066, -0.3456, -0.3262, 0.9419, -0.07968, -0.3512, 0.9363, 7.253e-09, 0.9006, 0.4346, 1.819e-08, 0.5301, -0.845, -0.07028, 0.8457, 0.4066, -0.3456, 0.9006, 0.4346, 1.819e-08, 0.5139, -0.8578, -3.351e-09, -0.06177, -0.998, 0.01204, 0.003419, -0.9999, -0.01001, -0.02343, -0.9997, -0.004154, -0.06385, -0.9979, 0.006763, 0.003419, -0.9999, -0.01001, 0.0366, -0.9991, -0.02121, -0.00525, -1.0, -0.008019, -0.02343, -0.9997, -0.004154, -0.02343, -0.9997, -0.004154, -0.00525, -1.0, -0.008019, -0.02862, -0.9996, -1.876e-10, -0.04703, -0.9989, -7.412e-11, -0.06385, -0.9979, 0.006763, -0.02343, -0.9997, -0.004154, -0.04703, -0.9989, -7.412e-11, -0.06595, -0.9978, 0.0, 3.538e-09, -1.0, 0.007825, -0.006508, -0.9999, 0.007603, -0.007898, -1.0, 0.004222, 4.78e-09, -1.0, 0.004345, -0.006508, -0.9999, 0.007603, -0.01371, -0.9999, 0.00728, -0.01426, -0.9999, 0.003807, -0.007898, -1.0, 0.004222, -0.007898, -1.0, 0.004222, -0.01426, -0.9999, 0.003807, -0.01473, -0.9999, 3.744e-11, -0.008149, -1.0, 1.853e-11, 4.78e-09, -1.0, 0.004345, -0.007898, -1.0, 0.004222, -0.008149, -1.0, 1.853e-11, 4.669e-09, -1.0, -1.112e-10, -0.01371, -0.9999, -0.00728, -0.006508, -0.9999, -0.007603, -0.007898, -1.0, -0.004222, -0.01426, -0.9999, -0.003807, -0.006508, -0.9999, -0.007603, 3.461e-09, -1.0, -0.007825, 3.187e-09, -1.0, -0.004345, -0.007898, -1.0, -0.004222, -0.007898, -1.0, -0.004222, 3.187e-09, -1.0, -0.004345, 4.669e-09, -1.0, -1.112e-10, -0.008149, -1.0, 1.853e-11, -0.01426, -0.9999, -0.003807, -0.007898, -1.0, -0.004222, -0.008149, -1.0, 1.853e-11, -0.01473, -0.9999, 3.744e-11, 0.3749, 0.9009, -0.2187, 0.212, 0.9495, -0.2312, 0.235, 0.9709, 0.04642, 0.4205, 0.9068, 0.03135, 0.212, 0.9495, -0.2312, -4.854e-08, 0.9691, -0.2465, -7.048e-08, 0.9988, 0.04991, 0.235, 0.9709, 0.04642, 0.235, 0.9709, 0.04642, -7.048e-08, 0.9988, 0.04991, -9.546e-08, 0.9728, 0.2318, 0.2088, 0.9531, 0.2192, 0.4205, 0.9068, 0.03135, 0.235, 0.9709, 0.04642, 0.2088, 0.9531, 0.2192, 0.4108, 0.8908, 0.1941, 3.702e-08, -0.9136, -0.4067, 0.07137, -0.9521, -0.2973, 0.03778, -0.9857, -0.1645, 1.257e-08, -0.9788, -0.2047, 0.07137, -0.9521, -0.2973, 0.1121, -0.9759, -0.1875, 0.05599, -0.9936, -0.09845, 0.03778, -0.9857, -0.1645, 0.03778, -0.9857, -0.1645, 0.05599, -0.9936, -0.09845, -0.02424, -0.9993, 0.02901, -0.01473, -0.9995, 0.02839, 1.257e-08, -0.9788, -0.2047, 0.03778, -0.9857, -0.1645, -0.01473, -0.9995, 0.02839, -1.916e-08, -0.9996, 0.0276, 0.9215, 0.341, 0.1858, 0.9288, 0.3133, 0.198, 0.9349, 0.3409, 0.0982, 0.9262, 0.3678, 0.08282, 0.9288, 0.3133, 0.198, 0.934, 0.2908, 0.2075, 0.9434, 0.3165, 0.09919, 0.9349, 0.3409, 0.0982, 0.9349, 0.3409, 0.0982, 0.9434, 0.3165, 0.09919, 0.9276, 0.3719, -0.03608, 0.9143, 0.4008, -0.05785, 0.9262, 0.3678, 0.08282, 0.9349, 0.3409, 0.0982, 0.9143, 0.4008, -0.05785, 0.9032, 0.4234, -0.07066, 1.424e-07, 0.1807, -0.9835, 0.2436, 0.3313, -0.9115, 0.2179, -0.04915, -0.9747, 1.511e-07, -0.01038, -0.9999, 0.2436, 0.3313, -0.9115, 0.4102, 0.4608, -0.787, 0.4055, -0.1055, -0.908, 0.2179, -0.04915, -0.9747, 0.2179, -0.04915, -0.9747, 0.4055, -0.1055, -0.908, 0.306, -0.6617, -0.6845, 0.1957, -0.3928, -0.8986, 1.511e-07, -0.01038, -0.9999, 0.2179, -0.04915, -0.9747, 0.1957, -0.3928, -0.8986, 1.258e-07, -0.0666, -0.9978, -0.3115, 0.943, 0.1169, 0.6845, 0.309, 0.6603, 0.8457, 0.4066, 0.3456, -0.3262, 0.9419, 0.07968, 0.6845, 0.309, 0.6603, 0.5384, -0.8363, 0.1037, 0.5301, -0.845, 0.07028, 0.8457, 0.4066, 0.3456, 0.8457, 0.4066, 0.3456, 0.5301, -0.845, 0.07028, 0.5139, -0.8578, -3.351e-09, 0.9006, 0.4346, 1.819e-08, -0.3262, 0.9419, 0.07968, 0.8457, 0.4066, 0.3456, 0.9006, 0.4346, 1.819e-08, -0.3512, 0.9363, 7.253e-09, -2.183e-07, 0.7707, -0.6372, 0.1807, 0.7434, -0.6439, 0.2259, 0.5558, -0.8, -4.865e-08, 0.5564, -0.8309, 0.1807, 0.7434, -0.6439, 0.2985, 0.7091, -0.6388, 0.3936, 0.5643, -0.7257, 0.2259, 0.5558, -0.8, 0.2259, 0.5558, -0.8, 0.3936, 0.5643, -0.7257, 0.4102, 0.4608, -0.787, 0.2436, 0.3313, -0.9115, -4.865e-08, 0.5564, -0.8309, 0.2259, 0.5558, -0.8, 0.2436, 0.3313, -0.9115, 1.424e-07, 0.1807, -0.9835, 0.0366, -0.9991, 0.02121, 0.003419, -0.9999, 0.01001, -0.02343, -0.9997, 0.004154, -0.00525, -1.0, 0.008019, 0.003419, -0.9999, 0.01001, -0.06177, -0.998, -0.01204, -0.06385, -0.9979, -0.006763, -0.02343, -0.9997, 0.004154, -0.02343, -0.9997, 0.004154, -0.06385, -0.9979, -0.006763, -0.06595, -0.9978, 0.0, -0.04703, -0.9989, -7.412e-11, -0.00525, -1.0, 0.008019, -0.02343, -0.9997, 0.004154, -0.04703, -0.9989, -7.412e-11, -0.02862, -0.9996, -1.876e-10, 0.08952, -0.996, 8.787e-10, 0.1039, -0.9941, -0.03206, 0.1781, -0.9837, -0.02484, 0.1702, -0.9854, 4.463e-10, 0.1039, -0.9941, -0.03206, 0.1108, -0.9928, -0.04561, 0.1565, -0.9866, -0.04604, 0.1781, -0.9837, -0.02484, 0.1781, -0.9837, -0.02484, 0.1565, -0.9866, -0.04604, 0.3109, -0.9494, -0.0447, 0.3255, -0.9453, -0.02328, 0.1702, -0.9854, 4.463e-10, 0.1781, -0.9837, -0.02484, 0.3255, -0.9453, -0.02328, 0.3211, -0.9471, 2.855e-08, 0.3396, -0.8601, -0.3805, 0.6556, -0.02175, -0.7548, 0.647, -0.05996, -0.7601, 0.3773, -0.8727, -0.31, 0.6556, -0.02175, -0.7548, 0.3994, 0.7873, -0.4697, 0.1564, 0.918, -0.3644, 0.647, -0.05996, -0.7601, 0.647, -0.05996, -0.7601, 0.1564, 0.918, -0.3644, -0.1275, 0.9486, -0.2895, 0.5717, 0.07977, -0.8165, 0.3773, -0.8727, -0.31, 0.647, -0.05996, -0.7601, 0.5717, 0.07977, -0.8165, 0.4446, -0.8561, -0.2636, 0.2881, 0.9487, -0.1305, 0.3321, 0.9377, -0.1021, 0.1254, 0.9904, -0.05893, 0.1711, 0.9791, -0.1097, 0.3321, 0.9377, -0.1021, 0.4492, 0.8931, -0.02479, 0.1697, 0.9854, -0.01509, 0.1254, 0.9904, -0.05893, 0.1254, 0.9904, -0.05893, 0.1697, 0.9854, -0.01509, -0.2309, 0.973, -0.001904, -0.2286, 0.9731, -0.02778, 0.1711, 0.9791, -0.1097, 0.1254, 0.9904, -0.05893, -0.2286, 0.9731, -0.02778, -0.1914, 0.9802, -0.05049, 0.4492, 0.8931, -0.02479, 0.4699, 0.879, 0.08149, 0.1917, 0.9806, 0.04145, 0.1697, 0.9854, -0.01509, 0.4699, 0.879, 0.08149, 0.461, 0.8783, 0.1267, 0.3047, 0.9462, 0.1085, 0.1917, 0.9806, 0.04145, 0.1917, 0.9806, 0.04145, 0.3047, 0.9462, 0.1085, -0.179, 0.9826, 0.05033, -0.2226, 0.9746, 0.02538, 0.1697, 0.9854, -0.01509, 0.1917, 0.9806, 0.04145, -0.2226, 0.9746, 0.02538, -0.2309, 0.973, -0.001904, 0.5441, 0.6136, 0.5722, 0.6742, -0.06881, 0.7353, 0.6572, -0.1489, 0.7389, 0.2376, 0.8724, 0.4272, 0.6742, -0.06881, 0.7353, 0.3525, -0.8412, 0.41, 0.3824, -0.8657, 0.3229, 0.6572, -0.1489, 0.7389, 0.6572, -0.1489, 0.7389, 0.3824, -0.8657, 0.3229, 0.4451, -0.8552, 0.2654, 0.5794, 0.06946, 0.8121, 0.2376, 0.8724, 0.4272, 0.6572, -0.1489, 0.7389, 0.5794, 0.06946, 0.8121, -0.1185, 0.9475, 0.297, 0.1108, -0.9928, 0.04561, 0.1039, -0.9941, 0.03206, 0.1781, -0.9837, 0.02484, 0.1565, -0.9866, 0.04604, 0.1039, -0.9941, 0.03206, 0.08952, -0.996, 8.787e-10, 0.1702, -0.9854, 4.463e-10, 0.1781, -0.9837, 0.02484, 0.1781, -0.9837, 0.02484, 0.1702, -0.9854, 4.463e-10, 0.3211, -0.9471, 2.855e-08, 0.3255, -0.9453, 0.02328, 0.1565, -0.9866, 0.04604, 0.1781, -0.9837, 0.02484, 0.3255, -0.9453, 0.02328, 0.3109, -0.9494, 0.0447, 0.3211, -0.9471, 2.855e-08, 0.3255, -0.9453, -0.02328, 0.4254, -0.9048, -0.02054, 0.423, -0.9061, 5.992e-08, 0.3255, -0.9453, -0.02328, 0.3109, -0.9494, -0.0447, 0.4196, -0.9069, -0.03878, 0.4254, -0.9048, -0.02054, 0.4254, -0.9048, -0.02054, 0.4196, -0.9069, -0.03878, 0.4568, -0.8889, -0.03517, 0.4548, -0.8905, -0.01359, 0.423, -0.9061, 5.992e-08, 0.4254, -0.9048, -0.02054, 0.4548, -0.8905, -0.01359, 0.4538, -0.8911, 6.289e-08, 0.4446, -0.8561, -0.2636, 0.5717, 0.07977, -0.8165, 0.443, 0.1545, -0.8831, 0.5032, -0.8239, -0.2608, 0.5717, 0.07977, -0.8165, -0.1275, 0.9486, -0.2895, -0.2497, 0.9274, -0.2785, 0.443, 0.1545, -0.8831, 0.443, 0.1545, -0.8831, -0.2497, 0.9274, -0.2785, -0.2741, 0.9203, -0.2791, 0.4078, 0.1955, -0.8919, 0.5032, -0.8239, -0.2608, 0.443, 0.1545, -0.8831, 0.4078, 0.1955, -0.8919, 0.5262, -0.8079, -0.2652, -0.1914, 0.9802, -0.05049, -0.2286, 0.9731, -0.02778, -0.3617, 0.932, -0.02529, -0.3461, 0.9371, -0.04575, -0.2286, 0.9731, -0.02778, -0.2309, 0.973, -0.001904, -0.3666, 0.9304, 4.745e-08, -0.3617, 0.932, -0.02529, -0.3617, 0.932, -0.02529, -0.3666, 0.9304, 4.745e-08, -0.396, 0.9182, 6.487e-08, -0.3931, 0.9193, -0.01777, -0.3461, 0.9371, -0.04575, -0.3617, 0.932, -0.02529, -0.3931, 0.9193, -0.01777, -0.3862, 0.9213, -0.04619, -0.2309, 0.973, -0.001904, -0.2226, 0.9746, 0.02538, -0.3617, 0.932, 0.02529, -0.3666, 0.9304, 4.745e-08, -0.2226, 0.9746, 0.02538, -0.179, 0.9826, 0.05033, -0.3461, 0.9371, 0.04575, -0.3617, 0.932, 0.02529, -0.3617, 0.932, 0.02529, -0.3461, 0.9371, 0.04575, -0.3862, 0.9213, 0.04619, -0.3931, 0.9193, 0.01777, -0.3666, 0.9304, 4.745e-08, -0.3617, 0.932, 0.02529, -0.3931, 0.9193, 0.01777, -0.396, 0.9182, 6.487e-08, -0.1185, 0.9475, 0.297, 0.5794, 0.06946, 0.8121, 0.443, 0.1545, 0.8831, -0.2497, 0.9274, 0.2785, 0.5794, 0.06946, 0.8121, 0.4451, -0.8552, 0.2654, 0.5032, -0.8239, 0.2608, 0.443, 0.1545, 0.8831, 0.443, 0.1545, 0.8831, 0.5032, -0.8239, 0.2608, 0.5262, -0.8079, 0.2652, 0.4078, 0.1955, 0.8919, -0.2497, 0.9274, 0.2785, 0.443, 0.1545, 0.8831, 0.4078, 0.1955, 0.8919, -0.2741, 0.9203, 0.2791, 0.3109, -0.9494, 0.0447, 0.3255, -0.9453, 0.02328, 0.4254, -0.9048, 0.02054, 0.4196, -0.9069, 0.03878, 0.3255, -0.9453, 0.02328, 0.3211, -0.9471, 2.855e-08, 0.423, -0.9061, 5.992e-08, 0.4254, -0.9048, 0.02054, 0.4254, -0.9048, 0.02054, 0.423, -0.9061, 5.992e-08, 0.4538, -0.8911, 6.289e-08, 0.4548, -0.8905, 0.01359, 0.4196, -0.9069, 0.03878, 0.4254, -0.9048, 0.02054, 0.4548, -0.8905, 0.01359, 0.4568, -0.8889, 0.03517, 0.228, 0.66, -0.7158, 0.228, 0.66, -0.7158, 0.228, 0.66, -0.7158, 0.2562, 0.6565, -0.7095, 0.2562, 0.6565, -0.7095, 0.2562, 0.6565, -0.7095, 0.9687, -0.1055, 0.2248, 0.9687, -0.1055, 0.2248, 0.9687, -0.1055, 0.2248, 0.7176, -0.6962, -0.01815, 0.7176, -0.6962, -0.01815, 0.7176, -0.6962, -0.01815, 0.01664, -0.3796, -0.925, 0.01664, -0.3796, -0.925, 0.01664, -0.3796, -0.925, -0.7762, -0.1723, -0.6065, -0.7762, -0.1723, -0.6065, -0.7762, -0.1723, -0.6065, -0.5574, 0.6442, 0.5236, -0.5574, 0.6442, 0.5236, -0.5574, 0.6442, 0.5236, -0.6681, 0.4173, 0.6161, -0.6681, 0.4173, 0.6161, -0.6681, 0.4173, 0.6161, -0.6663, 0.4165, 0.6186, -0.6663, 0.4165, 0.6186, -0.6663, 0.4165, 0.6186, 0.511, 0.4066, 0.7573, 0.511, 0.4066, 0.7573, 0.511, 0.4066, 0.7573, -0.4728, -0.7687, 0.4309, -0.4728, -0.7687, 0.4309, -0.4728, -0.7687, 0.4309, -0.4473, -0.6917, 0.567, -0.4473, -0.6917, 0.567, -0.4473, -0.6917, 0.567, -0.009457, -0.595, 0.8037, -0.009457, -0.595, 0.8037, -0.009457, -0.595, 0.8037, 0.8783, -0.4169, 0.234, 0.8783, -0.4169, 0.234, 0.8783, -0.4169, 0.234, -0.3738, 0.3138, 0.8728, -0.3738, 0.3138, 0.8728, -0.3738, 0.3138, 0.8728, 0.4765, 0.5045, 0.72, 0.4765, 0.5045, 0.72, 0.4765, 0.5045, 0.72, -0.06558, 0.4007, 0.9139, -0.06558, 0.4007, 0.9139, -0.06558, 0.4007, 0.9139, 0.3488, 0.632, -0.692, 0.3488, 0.632, -0.692, 0.3488, 0.632, -0.692, 0.3607, 0.6861, -0.6318, 0.3607, 0.6861, -0.6318, 0.3607, 0.6861, -0.6318, 0.973, -0.02735, -0.2292, 0.973, -0.02735, -0.2292, 0.973, -0.02735, -0.2292, -0.963, -0.04149, -0.2662, -0.963, -0.04149, -0.2662, -0.963, -0.04149, -0.2662, 0.621, 0.03226, 0.7832, 0.621, 0.03226, 0.7832, 0.621, 0.03226, 0.7832, 0.5772, 0.006872, 0.8166, 0.5772, 0.006872, 0.8166, 0.5772, 0.006872, 0.8166, -0.7203, 0.3091, 0.621, -0.7203, 0.3091, 0.621, -0.7203, 0.3091, 0.621, -0.2063, -0.76, 0.6164, -0.2063, -0.76, 0.6164, -0.2063, -0.76, 0.6164, -0.187, -0.7418, 0.6441, -0.187, -0.7418, 0.6441, -0.187, -0.7418, 0.6441, -0.1499, -0.836, 0.5279, -0.1499, -0.836, 0.5279, -0.1499, -0.836, 0.5279, 0.547, -0.726, -0.4169, 0.547, -0.726, -0.4169, 0.547, -0.726, -0.4169, -0.6162, -0.2961, -0.7298, -0.6162, -0.2961, -0.7298, -0.6162, -0.2961, -0.7298, -0.9754, -0.02774, -0.2186, -0.9754, -0.02774, -0.2186, -0.9754, -0.02774, -0.2186, 0.8971, -0.001364, 0.4418, 0.8971, -0.001364, 0.4418, 0.8971, -0.001364, 0.4418, -0.07527, -0.4996, 0.863, -0.07527, -0.4996, 0.863, -0.07527, -0.4996, 0.863, -0.3176, -0.6073, 0.7282, -0.3176, -0.6073, 0.7282, -0.3176, -0.6073, 0.7282, -0.2054, -0.8086, 0.5514, -0.2054, -0.8086, 0.5514, -0.2054, -0.8086, 0.5514, -0.3193, -0.4689, 0.8235, -0.3193, -0.4689, 0.8235, -0.3193, -0.4689, 0.8235, 0.1553, -0.6099, 0.7771, 0.1553, -0.6099, 0.7771, 0.1553, -0.6099, 0.7771, -0.04685, -0.6661, 0.7444, -0.04685, -0.6661, 0.7444, -0.04685, -0.6661, 0.7444, 0.1435, 0.7153, -0.6839, 0.1435, 0.7153, -0.6839, 0.1435, 0.7153, -0.6839, -0.2975, -0.06233, -0.9527, -0.2975, -0.06233, -0.9527, -0.2975, -0.06233, -0.9527, 0.233, -0.8861, -0.4008, 0.233, -0.8861, -0.4008, 0.233, -0.8861, -0.4008, 0.233, -0.8861, -0.4008, 0.2993, 0.7006, -0.6477, 0.2993, 0.7006, -0.6477, 0.2993, 0.7006, -0.6477, 0.2849, 0.7538, -0.5921, 0.2849, 0.7538, -0.5921, 0.2849, 0.7538, -0.5921, 0.3691, 0.7144, -0.5944, 0.3691, 0.7144, -0.5944, 0.3691, 0.7144, -0.5944, 0.2518, 0.6587, -0.709, 0.2518, 0.6587, -0.709, 0.2518, 0.6587, -0.709, -0.05188, -0.1477, 0.9877, -0.05188, -0.1477, 0.9877, -0.05188, -0.1477, 0.9877, 0.9858, -0.03006, 0.1651, 0.9858, -0.03006, 0.1651, 0.9858, -0.03006, 0.1651, -0.912, -0.3418, -0.2268, -0.912, -0.3418, -0.2268, -0.912, -0.3418, -0.2268, -0.912, -0.3418, -0.2268, 0.4068, 0.1972, 0.892, 0.4068, 0.1972, 0.892, 0.4068, 0.1972, 0.892, 0.4068, 0.1972, 0.892, -0.000191, -0.7709, 0.6369, -0.000191, -0.7709, 0.6369, -0.000191, -0.7709, 0.6369, -0.000191, -0.7709, 0.6369, 0.7173, -0.2664, 0.6438, 0.7173, -0.2664, 0.6438, 0.7173, -0.2664, 0.6438, -0.3262, -0.6979, 0.6376, -0.3262, -0.6979, 0.6376, -0.3262, -0.6979, 0.6376, -0.2979, -0.7015, 0.6474, -0.2979, -0.7015, 0.6474, -0.2979, -0.7015, 0.6474, -0.3291, -0.6398, 0.6945, -0.3291, -0.6398, 0.6945, -0.3291, -0.6398, 0.6945, -0.2919, -0.5604, 0.7751, -0.2919, -0.5604, 0.7751, -0.2919, -0.5604, 0.7751, -0.1343, -0.653, 0.7453, -0.1343, -0.653, 0.7453, -0.1343, -0.653, 0.7453, -0.2922, -0.842, 0.4536, -0.2922, -0.842, 0.4536, -0.2922, -0.842, 0.4536, -0.2922, -0.842, 0.4536, -0.4289, -0.3278, 0.8418, -0.4289, -0.3278, 0.8418, -0.4289, -0.3278, 0.8418, -0.4289, -0.3278, 0.8418, -0.138, -0.3701, 0.9187, -0.138, -0.3701, 0.9187, -0.138, -0.3701, 0.9187, -0.138, -0.3701, 0.9187, 0.2523, 0.7377, -0.6262, 0.2523, 0.7377, -0.6262, 0.2523, 0.7377, -0.6262, 0.2523, 0.7377, -0.6262, -0.9873, -0.01692, -0.1579, -0.9873, -0.01692, -0.1579, -0.9873, -0.01692, -0.1579, -0.9873, -0.01692, -0.1579, 0.4414, 0.646, -0.6228, 0.4414, 0.646, -0.6228, 0.4414, 0.646, -0.6228, 0.2252, 0.4708, -0.853, 0.2252, 0.4708, -0.853, 0.2252, 0.4708, -0.853, -0.7641, -0.005654, 0.6451, -0.7641, -0.005654, 0.6451, -0.7641, -0.005654, 0.6451, -0.1152, -0.848, 0.5174, -0.1152, -0.848, 0.5174, -0.1152, -0.848, 0.5174, -0.1152, -0.848, 0.5174, 0.3688, 0.2917, 0.8826, 0.3688, 0.2917, 0.8826, 0.3688, 0.2917, 0.8826, -0.1499, -0.01331, 0.9886, -0.1499, -0.01331, 0.9886, -0.1499, -0.01331, 0.9886, 0.9648, -0.2504, -0.08017, 0.9648, -0.2504, -0.08017, 0.9648, -0.2504, -0.08017, 0.9648, -0.2504, -0.08017, 0.798, 0.07497, 0.5979, 0.798, 0.07497, 0.5979, 0.798, 0.07497, 0.5979, 0.798, 0.07497, 0.5979, -0.892, 0.3427, 0.2946, -0.892, 0.3427, 0.2946, -0.892, 0.3427, 0.2946, 0.3907, 0.4364, 0.8105, 0.3907, 0.4364, 0.8105, 0.3907, 0.4364, 0.8105, -0.1938, -0.6015, 0.775, -0.1938, -0.6015, 0.775, -0.1938, -0.6015, 0.775, -0.1938, -0.6015, 0.775, -0.07729, -0.4579, 0.8856, -0.07729, -0.4579, 0.8856, -0.07729, -0.4579, 0.8856, -0.07729, -0.4579, 0.8856, -0.3824, -0.5033, 0.7749, -0.3824, -0.5033, 0.7749, -0.3824, -0.5033, 0.7749, -0.3824, -0.5033, 0.7749, -0.5168, -0.6383, 0.5705, -0.5168, -0.6383, 0.5705, -0.5168, -0.6383, 0.5705, -0.4357, -0.739, 0.5138, -0.4357, -0.739, 0.5138, -0.4357, -0.739, 0.5138, -0.4357, -0.739, 0.5138, -0.08876, -0.7799, 0.6196, -0.08876, -0.7799, 0.6196, -0.08876, -0.7799, 0.6196, -0.5619, -0.5507, 0.6173, -0.5619, -0.5507, 0.6173, -0.5619, -0.5507, 0.6173, -0.5619, -0.5507, 0.6173, -0.4956, -0.4521, 0.7416, -0.4956, -0.4521, 0.7416, -0.4956, -0.4521, 0.7416, -0.4956, -0.4521, 0.7416, -0.6007, -0.6377, 0.4823, -0.6007, -0.6377, 0.4823, -0.6007, -0.6377, 0.4823, 0.1794, -0.4259, 0.8868, 0.1794, -0.4259, 0.8868, 0.1794, -0.4259, 0.8868, 0.1794, -0.4259, 0.8868, 0.1479, 0.6817, -0.7165, 0.1479, 0.6817, -0.7165, 0.1479, 0.6817, -0.7165, 0.1479, 0.6817, -0.7165, -0.1571, -0.5569, 0.8156, -0.1571, -0.5569, 0.8156, -0.1571, -0.5569, 0.8156, 0.7575, -0.4166, 0.5027, 0.7575, -0.4166, 0.5027, 0.7575, -0.4166, 0.5027, 0.3145, 0.5478, -0.7753, 0.3145, 0.5478, -0.7753, 0.3145, 0.5478, -0.7753, 0.3145, 0.5478, -0.7753, 0.0783, -0.02492, -0.9966, 0.0783, -0.02492, -0.9966, 0.0783, -0.02492, -0.9966, -0.328, -0.05832, -0.9429, -0.328, -0.05832, -0.9429, -0.328, -0.05832, -0.9429, 0.3531, 0.5772, -0.7363, 0.3531, 0.5772, -0.7363, 0.3531, 0.5772, -0.7363, 0.3152, 0.587, -0.7458, 0.3152, 0.587, -0.7458, 0.3152, 0.587, -0.7458, 0.1402, 0.7077, -0.6924, 0.1402, 0.7077, -0.6924, 0.1402, 0.7077, -0.6924, 0.4629, 0.602, -0.6506, 0.4629, 0.602, -0.6506, 0.4629, 0.602, -0.6506, 0.02142, 0.6154, -0.7879, 0.02142, 0.6154, -0.7879, 0.02142, 0.6154, -0.7879, 0.1088, 0.5573, -0.8232, 0.1088, 0.5573, -0.8232, 0.1088, 0.5573, -0.8232, 0.1033, 0.5224, -0.8464, 0.1033, 0.5224, -0.8464, 0.1033, 0.5224, -0.8464, -0.02768, 0.02046, 0.9994, -0.02768, 0.02046, 0.9994, -0.02768, 0.02046, 0.9994, 0.9302, -0.3579, 0.0815, 0.9302, -0.3579, 0.0815, 0.9302, -0.3579, 0.0815, 0.7074, -0.634, -0.3124, 0.7074, -0.634, -0.3124, 0.7074, -0.634, -0.3124, 0.4202, -0.9032, 0.08716, 0.4202, -0.9032, 0.08716, 0.4202, -0.9032, 0.08716, 0.129, -0.8857, -0.446, 0.129, -0.8857, -0.446, 0.129, -0.8857, -0.446, -0.08486, -0.9297, -0.3585, -0.08486, -0.9297, -0.3585, -0.08486, -0.9297, -0.3585, -0.3821, -0.9241, 0.005756, -0.3821, -0.9241, 0.005756, -0.3821, -0.9241, 0.005756, -0.8536, -0.3987, -0.3353, -0.8536, -0.3987, -0.3353, -0.8536, -0.3987, -0.3353, -0.8776, -0.137, -0.4595, -0.8776, -0.137, -0.4595, -0.8776, -0.137, -0.4595, -0.9442, 0.3219, 0.07011, -0.9442, 0.3219, 0.07011, -0.9442, 0.3219, 0.07011, -0.03045, -0.004756, -0.9995, -0.03045, -0.004756, -0.9995, -0.03045, -0.004756, -0.9995, -0.7149, 0.6456, -0.2685, -0.7149, 0.6456, -0.2685, -0.7149, 0.6456, -0.2685, -0.4009, 0.9146, 0.05234, -0.4009, 0.9146, 0.05234, -0.4009, 0.9146, 0.05234, -0.1127, 0.8571, -0.5027, -0.1127, 0.8571, -0.5027, -0.1127, 0.8571, -0.5027, -0.01412, -0.08607, 0.9962, -0.01412, -0.08607, 0.9962, -0.01412, -0.08607, 0.9962, -0.02958, -0.00358, -0.9996, -0.02958, -0.00358, -0.9996, -0.02958, -0.00358, -0.9996, 0.5573, 0.8265, 0.07935, 0.5573, 0.8265, 0.07935, 0.5573, 0.8265, 0.07935, 0.3644, 0.9255, -0.103, 0.3644, 0.9255, -0.103, 0.3644, 0.9255, -0.103, 0.3725, 0.876, -0.3062, 0.3725, 0.876, -0.3062, 0.3725, 0.876, -0.3062, 0.9036, 0.1383, -0.4055, 0.9036, 0.1383, -0.4055, 0.9036, 0.1383, -0.4055, 0.9177, 0.1004, -0.3845, 0.9177, 0.1004, -0.3845, 0.9177, 0.1004, -0.3845, -0.6204, 0.4587, 0.6362, -0.6204, 0.4587, 0.6362, -0.6204, 0.4587, 0.6362, -0.7901, 0.3084, 0.5298, -0.7901, 0.3084, 0.5298, -0.7901, 0.3084, 0.5298, 0.4674, 0.608, 0.6417, 0.4674, 0.608, 0.6417, 0.4674, 0.608, 0.6417, 0.3258, 0.7738, 0.5431, 0.3258, 0.7738, 0.5431, 0.3258, 0.7738, 0.5431, 0.5871, -0.4943, 0.6411, 0.5871, -0.4943, 0.6411, 0.5871, -0.4943, 0.6411, 0.8131, -0.2839, 0.5082, 0.8131, -0.2839, 0.5082, 0.8131, -0.2839, 0.5082, -0.4982, -0.6452, 0.5792, -0.4982, -0.6452, 0.5792, -0.4982, -0.6452, 0.5792, -0.4681, -0.7073, 0.5298, -0.4681, -0.7073, 0.5298, -0.4681, -0.7073, 0.5298, 0.9777, -0.1029, -0.1833, 0.9777, -0.1029, -0.1833, 0.9777, -0.1029, -0.1833, 0.9481, -0.06484, -0.3114, 0.9481, -0.06484, -0.3114, 0.9481, -0.06484, -0.3114, -0.01282, 0.03865, 0.9992, -0.01282, 0.03865, 0.9992, -0.01282, 0.03865, 0.9992, 0.8799, -0.4744, -0.02582, 0.8799, -0.4744, -0.02582, 0.8799, -0.4744, -0.02582, 0.468, -0.7911, -0.394, 0.468, -0.7911, -0.394, 0.468, -0.7911, -0.394, 0.3306, -0.8335, -0.4426, 0.3306, -0.8335, -0.4426, 0.3306, -0.8335, -0.4426, -0.005778, -0.068, -0.9977, -0.005778, -0.068, -0.9977, -0.005778, -0.068, -0.9977, -0.01003, 0.03884, 0.9992, -0.01003, 0.03884, 0.9992, -0.01003, 0.03884, 0.9992, -0.1957, -0.9284, -0.316, -0.1957, -0.9284, -0.316, -0.1957, -0.9284, -0.316, -0.5436, -0.8289, 0.1321, -0.5436, -0.8289, 0.1321, -0.5436, -0.8289, 0.1321, -0.814, -0.3455, -0.467, -0.814, -0.3455, -0.467, -0.814, -0.3455, -0.467, 0.05278, 0.002077, 0.9986, 0.05278, 0.002077, 0.9986, 0.05278, 0.002077, 0.9986, -0.9363, -0.1294, -0.3264, -0.9363, -0.1294, -0.3264, -0.9363, -0.1294, -0.3264, -0.8909, -0.4466, -0.08305, -0.8909, -0.4466, -0.08305, -0.8909, -0.4466, -0.08305, -0.8909, -0.4466, -0.08305, -0.9996, 0.0277, -0.006932, -0.9996, 0.0277, -0.006932, -0.9996, 0.0277, -0.006932, -0.7149, 0.6968, 0.05824, -0.7149, 0.6968, 0.05824, -0.7149, 0.6968, 0.05824, -0.5994, 0.7261, -0.337, -0.5994, 0.7261, -0.337, -0.5994, 0.7261, -0.337, -0.2446, 0.8396, -0.4851, -0.2446, 0.8396, -0.4851, -0.2446, 0.8396, -0.4851, 0.1223, 0.9914, 0.04635, 0.1223, 0.9914, 0.04635, 0.1223, 0.9914, 0.04635, 0.05613, 0.9984, -0.009123, 0.05613, 0.9984, -0.009123, 0.05613, 0.9984, -0.009123, 0.1921, 0.9162, -0.3517, 0.1921, 0.9162, -0.3517, 0.1921, 0.9162, -0.3517, 0.07453, 0.1164, -0.9904, 0.07453, 0.1164, -0.9904, 0.07453, 0.1164, -0.9904, 0.6723, 0.6533, -0.3481, 0.6723, 0.6533, -0.3481, 0.6723, 0.6533, -0.3481, 0.829, 0.3421, -0.4424, 0.829, 0.3421, -0.4424, 0.829, 0.3421, -0.4424, 0.9711, 0.2326, 0.05431, 0.9711, 0.2326, 0.05431, 0.9711, 0.2326, 0.05431, -0.659, 0.4221, 0.6226, -0.659, 0.4221, 0.6226, -0.659, 0.4221, 0.6226, 0.1969, 0.7751, 0.6004, 0.1969, 0.7751, 0.6004, 0.1969, 0.7751, 0.6004, 0.7735, 0.1816, 0.6073, 0.7735, 0.1816, 0.6073, 0.7735, 0.1816, 0.6073, 0.3639, -0.6891, 0.6267, 0.3639, -0.6891, 0.6267, 0.3639, -0.6891, 0.6267, 0.6196, -0.08621, 0.7802, 0.6196, -0.08621, 0.7802, 0.6196, -0.08621, 0.7802, -0.8413, -0.4099, -0.3524, -0.8413, -0.4099, -0.3524, -0.8413, -0.4099, -0.3524, -0.04076, 0.03241, 0.9986, -0.04076, 0.03241, 0.9986, -0.04076, 0.03241, 0.9986, -0.2552, -0.9121, -0.3209, -0.2552, -0.9121, -0.3209, -0.2552, -0.9121, -0.3209, 0.004242, -0.05522, -0.9985, 0.004242, -0.05522, -0.9985, 0.004242, -0.05522, -0.9985, 0.4121, -0.9091, 0.06073, 0.4121, -0.9091, 0.06073, 0.4121, -0.9091, 0.06073, -0.02579, 0.03411, 0.9991, -0.02579, 0.03411, 0.9991, -0.02579, 0.03411, 0.9991, 0.7229, -0.6762, -0.142, 0.7229, -0.6762, -0.142, 0.7229, -0.6762, -0.142, 0.6708, -0.6423, -0.3707, 0.6708, -0.6423, -0.3707, 0.6708, -0.6423, -0.3707, 0.9038, 0.3837, 0.1895, 0.9038, 0.3837, 0.1895, 0.9038, 0.3837, 0.1895, 0.9415, 0.05375, -0.3326, 0.9415, 0.05375, -0.3326, 0.9415, 0.05375, -0.3326, 0.6187, 0.6826, -0.3889, 0.6187, 0.6826, -0.3889, 0.6187, 0.6826, -0.3889, 0.302, 0.9533, 0.004026, 0.302, 0.9533, 0.004026, 0.302, 0.9533, 0.004026, 0.005914, 0.06371, -0.998, 0.005914, 0.06371, -0.998, 0.005914, 0.06371, -0.998, -0.2372, 0.9548, -0.1791, -0.2372, 0.9548, -0.1791, -0.2372, 0.9548, -0.1791, -0.2413, 0.902, -0.3581, -0.2413, 0.902, -0.3581, -0.2413, 0.902, -0.3581, -0.4671, 0.8838, 0.02731, -0.4671, 0.8838, 0.02731, -0.4671, 0.8838, 0.02731, -0.899, 0.2649, -0.3487, -0.899, 0.2649, -0.3487, -0.899, 0.2649, -0.3487, -0.01389, -0.003616, -0.9999, -0.01389, -0.003616, -0.9999, -0.01389, -0.003616, -0.9999, 0.7376, 0.413, 0.5341, 0.7376, 0.413, 0.5341, 0.7376, 0.413, 0.5341, 0.5029, 0.5551, 0.6626, 0.5029, 0.5551, 0.6626, 0.5029, 0.5551, 0.6626, -0.4167, -0.6637, 0.6212, -0.4167, -0.6637, 0.6212, -0.4167, -0.6637, 0.6212, 0.4849, -0.6179, 0.6189, 0.4849, -0.6179, 0.6189, 0.4849, -0.6179, 0.6189, -0.05237, 0.5432, 0.838, -0.05237, 0.5432, 0.838, -0.05237, 0.5432, 0.838, 0.7392, -0.6676, -0.08852, 0.7392, -0.6676, -0.08852, 0.7392, -0.6676, -0.08852, -0.1484, -0.9828, -0.1099, -0.1484, -0.9828, -0.1099, -0.1484, -0.9828, -0.1099, 0.7092, 0.7031, 0.05129, 0.7092, 0.7031, 0.05129, 0.7092, 0.7031, 0.05129, 0.7092, 0.7031, 0.05129, -0.7282, 0.6668, -0.1585, -0.7282, 0.6668, -0.1585, -0.7282, 0.6668, -0.1585, 0.9925, 0.1221, -0.01118, 0.9925, 0.1221, -0.01118, 0.9925, 0.1221, -0.01118, 0.985, 0.1665, -0.04409, 0.985, 0.1665, -0.04409, 0.985, 0.1665, -0.04409, -0.3722, 0.7871, 0.4919, -0.3722, 0.7871, 0.4919, -0.3722, 0.7871, 0.4919, 0.7624, 0.3869, 0.5187, 0.7624, 0.3869, 0.5187, 0.7624, 0.3869, 0.5187, 0.3527, -0.8047, 0.4775, 0.3527, -0.8047, 0.4775, 0.3527, -0.8047, 0.4775, -0.8671, -0.09945, 0.4881, -0.8671, -0.09945, 0.4881, -0.8671, -0.09945, 0.4881, 0.446, -0.8947, 0.0254, 0.446, -0.8947, 0.0254, 0.446, -0.8947, 0.0254, 0.5897, -0.804, -0.07618, 0.5897, -0.804, -0.07618, 0.5897, -0.804, -0.07618, -0.2467, -0.9642, -0.09697, -0.2467, -0.9642, -0.09697, -0.2467, -0.9642, -0.09697, -0.9743, -0.165, -0.1534, -0.9743, -0.165, -0.1534, -0.9743, -0.165, -0.1534, -0.584, 0.8079, -0.07872, -0.584, 0.8079, -0.07872, -0.584, 0.8079, -0.07872, -0.6146, -0.5659, 0.5495, -0.6146, -0.5659, 0.5495, -0.6146, -0.5659, 0.5495, -0.6146, -0.5659, 0.5495, -0.9164, 0.1043, 0.3865, -0.9164, 0.1043, 0.3865, -0.9164, 0.1043, 0.3865, -0.3882, 0.7818, 0.4879, -0.3882, 0.7818, 0.4879, -0.3882, 0.7818, 0.4879, 0.5116, 0.7633, 0.3947, 0.5116, 0.7633, 0.3947, 0.5116, 0.7633, 0.3947, 0.8602, -0.01539, 0.5097, 0.8602, -0.01539, 0.5097, 0.8602, -0.01539, 0.5097, 0.6246, -0.616, 0.48, 0.6246, -0.616, 0.48, 0.6246, -0.616, 0.48, -0.1052, -0.8811, 0.4611, -0.1052, -0.8811, 0.4611, -0.1052, -0.8811, 0.4611, -0.2493, -0.9682, 0.01884, -0.2493, -0.9682, 0.01884, -0.2493, -0.9682, 0.01884, -0.2493, -0.9682, 0.01884, -0.9231, -0.3842, 0.01442, -0.9231, -0.3842, 0.01442, -0.9231, -0.3842, 0.01442, -0.9014, -0.01218, -0.4327, -0.9014, -0.01218, -0.4327, -0.9014, -0.01218, -0.4327, -0.8684, -0.4861, 0.09765, -0.8684, -0.4861, 0.09765, -0.8684, -0.4861, 0.09765, -0.4162, -0.8187, -0.3955, -0.4162, -0.8187, -0.3955, -0.4162, -0.8187, -0.3955, -0.6809, 0.5226, 0.5131, -0.6809, 0.5226, 0.5131, -0.6809, 0.5226, 0.5131, -0.6809, 0.5226, 0.5131, 0.9171, -0.3948, 0.05592, 0.9171, -0.3948, 0.05592, 0.9171, -0.3948, 0.05592, 0.7188, -0.5569, -0.4162, 0.7188, -0.5569, -0.4162, 0.7188, -0.5569, -0.4162, 0.9997, 0.007594, -0.02457, 0.9997, 0.007594, -0.02457, 0.9997, 0.007594, -0.02457, 0.6123, 0.7838, -0.1035, 0.6123, 0.7838, -0.1035, 0.6123, 0.7838, -0.1035, 0.6995, 0.6312, -0.3352, 0.6995, 0.6312, -0.3352, 0.6995, 0.6312, -0.3352, -0.2439, 0.9006, -0.3597, -0.2439, 0.9006, -0.3597, -0.2439, 0.9006, -0.3597, -0.9583, 0.2833, 0.03703, -0.9583, 0.2833, 0.03703, -0.9583, 0.2833, 0.03703, -0.9456, 0.3182, 0.06713, -0.9456, 0.3182, 0.06713, -0.9456, 0.3182, 0.06713, 0.2219, 0.85, 0.4779, 0.2219, 0.85, 0.4779, 0.2219, 0.85, 0.4779, -0.8534, -0.3683, 0.3689, -0.8534, -0.3683, 0.3689, -0.8534, -0.3683, 0.3689, 0.08213, -0.9307, 0.3566, 0.08213, -0.9307, 0.3566, 0.08213, -0.9307, 0.3566, 0.8599, -0.2857, 0.423, 0.8599, -0.2857, 0.423, 0.8599, -0.2857, 0.423, 0.3602, -0.2985, 0.8839, 0.3602, -0.2985, 0.8839, 0.3602, -0.2985, 0.8839])] * 3)])

# ---- objects
ob_cube = bpy.data.objects.new('Cube', me_mesh)
ob_nave = bpy.data.objects.new('nave', None)
ob_subdivision_surface = bpy.data.objects.new('Subdivision_Surface', None)
ob_foguete = bpy.data.objects.new('foguete', None)
ob_nave_inimiga = bpy.data.objects.new('nave_inimiga', None)
ob_sun = bpy.data.objects.new('Sun', light_sun)

# ---- transforms, parenting, visibility, modifiers, constraints
ob_cube.parent = ob_nave
ob_cube.location = (0.0, 0.0, 0.0)
ob_cube.color = (0.8, 0.8, 0.8, 1.0)
ob_cube.lineart.crease_threshold = 0.0
ob_nave.parent = ob_subdivision_surface
ob_nave.location = (0.0, 0.0, 0.0)
ob_nave.color = (0.8, 0.8, 0.8, 1.0)
ob_nave.lineart.crease_threshold = 0.0
ob_subdivision_surface.parent = ob_nave_inimiga
ob_subdivision_surface.location = (8.056, -32.6, -71.72)
ob_subdivision_surface.color = (0.8, 0.8, 0.8, 1.0)
ob_subdivision_surface.lineart.crease_threshold = 0.0
ob_foguete.parent = ob_nave_inimiga
ob_foguete.location = (8.245, -34.12, -69.93)
ob_foguete.color = (0.8, 0.8, 0.8, 1.0)
ob_foguete.lineart.crease_threshold = 0.0
ob_nave_inimiga.location = (-0.08056, -0.7172, 0.326)
ob_nave_inimiga.rotation_euler = (1.571, -0.0, 0.0)
ob_nave_inimiga.scale = (0.01, 0.01, 0.01)
ob_nave_inimiga.color = (0.8, 0.8, 0.8, 1.0)
ob_nave_inimiga.lineart.crease_threshold = 0.0
ob_sun.location = (-0.08016, 0.363, 4.348)
ob_sun.rotation_euler = (-0.3679, 0.224, -0.04184)
ob_sun.lineart.crease_threshold = 0.0

# ---- collection membership
col_collection.objects.link(ob_cube)
col_collection.objects.link(ob_nave)
col_collection.objects.link(ob_subdivision_surface)
col_collection.objects.link(ob_foguete)
col_collection.objects.link(ob_nave_inimiga)
col_collection.objects.link(ob_sun)

# ---- scene / render settings (as saved in the file)
scene.frame_start = 1; scene.frame_end = 250; scene.frame_set(1)
scene.render.engine = 'BLENDER_EEVEE_NEXT'
scene.render.resolution_x = 2048
scene.render.resolution_y = 2048
scene.render.fps = 30
scene.cycles.use_denoising = False
scene.cycles.samples = 128
scene.cycles.sampling_pattern = 'TABULATED_SOBOL'
scene.cycles.use_adaptive_sampling = False
scene.cycles.use_light_tree = False
scene.view_settings.view_transform = 'Filmic'
bpy.context.view_layer.update()

# ---- added for rendering (the .blend has no active camera): camera
cam_auto = bpy.data.cameras.new('AutoCamera')
cam_auto.lens = 50.0
cam_auto.sensor_width = 36.0
cam_auto.clip_end = 1000.0
ob_auto_camera = bpy.data.objects.new('AutoCamera', cam_auto)
scene.collection.objects.link(ob_auto_camera)
ob_auto_camera.location = (6.22337, -7.76411, 6.20429)
ob_auto_camera.rotation_euler = (1.09748, -7.21219e-08, 0.694738)
scene.camera = ob_auto_camera
bpy.context.view_layer.update()
